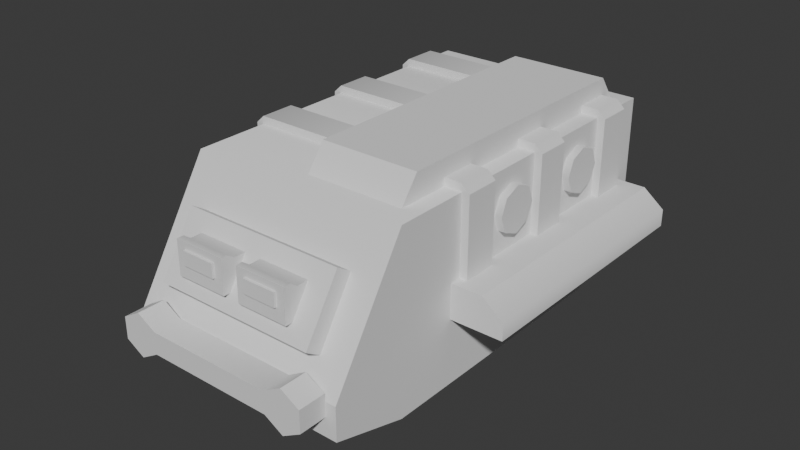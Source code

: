 # Source: Chassis_Special_A.blend  (saved by Blender 4.0.36; exported with 4.5.12 LTS)
import bpy
from mathutils import Matrix  # noqa: F401  (used for matrix-valued properties, if any)

bpy.ops.wm.read_factory_settings(use_empty=True)
scene = bpy.context.scene
scene.name = 'Scene'

# ---- collections
col_collection = bpy.data.collections.new('Collection'); scene.collection.children.link(col_collection)

# ---- world
world_world = bpy.data.worlds.new('World'); scene.world = world_world
world_world.use_nodes = True; world_world.node_tree.nodes.clear()
_N = world_world.node_tree.nodes; _L = world_world.node_tree.links
n0 = _N.new('ShaderNodeOutputWorld'); n0.name = 'World Output'; n0.location = (300, 300)
n1 = _N.new('ShaderNodeBackground'); n1.name = 'Background'; n1.location = (10, 300)
n1.inputs[0].default_value = (0.05088, 0.05088, 0.05088, 1.0)
_L.new(n1.outputs[0], n0.inputs[0])
n0.is_active_output = True
world_world.color = (0.05088, 0.05088, 0.05088)
world_world.use_sun_shadow = False
world_world.sun_shadow_jitter_overblur = 0.0

# ---- meshes
me_mesh_006 = bpy.data.meshes.new('Mesh.006')
me_mesh_006.from_pydata([(-202.0, -245.4, -4.184e-06), (-143.0, -245.4, -4.184e-06), (-202.0, 227.4, -4.184e-06), (-143.0, 227.4, -4.184e-06), (-202.0, -245.4, 108.7), (-143.0, -245.4, 108.7), (-202.0, 227.4, 108.7), (-143.0, 227.4, 108.7), (-143.0, -265.8, 9.818), (-143.0, -282.5, 33.2), (-143.0, -282.5, 75.52), (-143.0, -265.8, 98.9), (-202.0, -265.8, 98.9), (-202.0, -282.5, 75.52), (-202.0, -282.5, 33.2), (-202.0, -265.8, 9.818), (-143.0, 247.8, 9.818), (-143.0, 264.5, 33.2), (-143.0, 264.5, 75.52), (-143.0, 247.8, 98.9), (-202.0, 247.8, 9.818), (-202.0, 264.5, 33.2), (-202.0, 264.5, 75.52), (-202.0, 247.8, 98.9), (-187.1, 230.6, 97.61), (-187.1, 201.4, 97.61), (-187.1, 180.7, 76.98), (-187.1, 180.7, 47.79), (-187.1, 230.6, 27.16), (-187.1, 251.2, 47.79), (-187.1, 251.2, 76.97), (-219.6, 180.7, 47.79), (-219.6, 180.7, 76.98), (-219.6, 201.4, 97.61), (-219.6, 230.6, 97.61), (-219.6, 251.2, 47.79), (-219.6, 251.2, 76.97), (-187.1, 201.4, 27.16), (-219.6, 201.4, 27.16), (-219.6, 230.6, 27.16), (-187.1, -219.3, 97.61), (-187.1, -248.5, 97.61), (-187.1, -269.2, 76.98), (-187.1, -269.2, 47.79), (-187.1, -219.3, 27.16), (-187.1, -198.7, 47.79), (-187.1, -198.7, 76.97), (-219.6, -269.2, 47.79), (-219.6, -269.2, 76.98), (-219.6, -248.5, 97.61), (-219.6, -219.3, 97.61), (-219.6, -198.7, 47.79), (-219.6, -198.7, 76.97), (-187.1, -248.5, 27.16), (-219.6, -248.5, 27.16), (-219.6, -219.3, 27.16), (-217.7, 100.5, 55.07), (-217.7, 88.02, 67.53), (-217.7, 88.02, 85.15), (-217.7, 100.5, 97.61), (-217.7, 118.1, 97.61), (-217.7, 130.6, 85.15), (-217.7, 130.6, 67.53), (-217.7, 118.1, 55.07), (-185.2, 118.1, 97.61), (-185.2, 100.5, 97.61), (-185.2, 130.6, 67.53), (-185.2, 130.6, 85.15), (-185.2, 88.02, 85.15), (-185.2, 88.02, 67.53), (-185.2, 100.5, 55.07), (-185.2, 118.1, 55.07), (-217.7, 21.64, 55.07), (-217.7, 9.178, 67.53), (-217.7, 9.178, 85.15), (-217.7, 21.64, 97.61), (-217.7, 39.26, 97.61), (-217.7, 51.71, 85.15), (-217.7, 51.71, 67.53), (-217.7, 39.26, 55.07), (-185.2, 39.26, 97.61), (-185.2, 21.64, 97.61), (-185.2, 51.71, 67.53), (-185.2, 51.71, 85.15), (-185.2, 9.178, 85.15), (-185.2, 9.178, 67.53), (-185.2, 21.64, 55.07), (-185.2, 39.26, 55.07), (-217.7, -57.21, 55.07), (-217.7, -69.67, 67.53), (-217.7, -69.67, 85.15), (-217.7, -57.21, 97.61), (-217.7, -39.59, 97.61), (-217.7, -27.13, 85.15), (-217.7, -27.13, 67.53), (-217.7, -39.59, 55.07), (-185.2, -39.59, 97.61), (-185.2, -57.21, 97.61), (-185.2, -27.13, 67.53), (-185.2, -27.13, 85.15), (-185.2, -69.67, 85.15), (-185.2, -69.67, 67.53), (-185.2, -57.21, 55.07), (-185.2, -39.59, 55.07), (-217.7, -136.1, 55.07), (-217.7, -148.5, 67.53), (-217.7, -148.5, 85.15), (-217.7, -136.1, 97.61), (-217.7, -118.4, 97.61), (-217.7, -106.0, 85.15), (-217.7, -106.0, 67.53), (-217.7, -118.4, 55.07), (-185.2, -118.4, 97.61), (-185.2, -136.1, 97.61), (-185.2, -106.0, 67.53), (-185.2, -106.0, 85.15), (-185.2, -148.5, 85.15), (-185.2, -148.5, 67.53), (-185.2, -136.1, 55.07), (-185.2, -118.4, 55.07), (-210.0, -128.9, 116.4), (-143.0, -128.9, 116.4), (-210.0, 209.0, 116.4), (-143.0, 209.0, 116.4), (-182.5, -128.9, 160.2), (-143.0, -128.9, 160.2), (-182.5, 209.0, 160.2), (-143.0, 209.0, 160.2), (-143.0, -128.9, 138.3), (-210.0, -128.9, 138.3), (-143.0, 209.0, 138.3), (-210.0, 209.0, 138.3), (143.0, -245.4, 108.7), (143.0, -282.5, 75.52), (143.0, -265.8, 98.9), (143.0, 247.8, 98.9), (217.7, 100.5, 55.07), (217.7, 88.02, 67.53), (217.7, 88.02, 85.15), (217.7, 100.5, 97.61), (217.7, 118.1, 97.61), (217.7, 130.6, 85.15), (217.7, 130.6, 67.53), (217.7, 118.1, 55.07), (185.2, 118.1, 97.61), (185.2, 100.5, 97.61), (185.2, 130.6, 67.53), (185.2, 130.6, 85.15), (185.2, 88.02, 85.15), (185.2, 88.02, 67.53), (185.2, 100.5, 55.07), (185.2, 118.1, 55.07), (217.7, 21.64, 55.07), (217.7, 9.178, 85.15), (217.7, 21.64, 97.61), (217.7, 39.26, 97.61), (217.7, 51.71, 85.15), (217.7, 51.71, 67.53), (217.7, 39.26, 55.07), (185.2, 39.26, 97.61), (185.2, 21.64, 97.61), (185.2, 51.71, 67.53), (185.2, 51.71, 85.15), (185.2, 9.178, 85.15), (185.2, 9.178, 67.53), (185.2, 21.64, 55.07), (185.2, 39.26, 55.07), (217.7, -57.21, 97.61), (217.7, -39.59, 97.61), (217.7, -27.13, 85.15), (185.2, -39.59, 97.61), (185.2, -57.21, 97.61), (185.2, -27.13, 85.15), (185.2, -69.67, 85.15), (217.7, -118.4, 97.61), (185.2, -118.4, 97.61), (185.2, -136.1, 97.61), (210.0, -128.9, 116.4), (143.0, -128.9, 116.4), (210.0, 209.0, 116.4), (143.0, 209.0, 116.4), (182.5, -128.9, 160.2), (143.0, -128.9, 160.2), (182.5, 209.0, 160.2), (143.0, 209.0, 160.2), (143.0, -128.9, 138.3), (210.0, -128.9, 138.3), (143.0, 209.0, 138.3), (210.0, 209.0, 138.3), (-81.05, -342.3, 113.5), (81.04, -342.3, 113.5), (81.04, -307.4, 113.5), (-81.05, -307.4, 113.5), (81.04, -307.4, 85.65), (-81.05, -307.4, 85.65), (-81.05, -342.3, 85.65), (81.04, -342.3, 85.65), (105.2, -342.3, 127.5), (105.2, -342.3, 71.72), (129.3, -342.3, 85.65), (129.3, -342.3, 113.5), (105.2, -307.4, 71.72), (105.2, -307.4, 127.5), (129.3, -307.4, 113.5), (129.3, -307.4, 85.65), (-105.2, -342.3, 127.5), (-129.3, -342.3, 113.5), (-129.3, -342.3, 85.65), (-105.2, -342.3, 71.72), (-105.2, -307.4, 71.72), (-129.3, -307.4, 85.65), (-129.3, -307.4, 113.5), (-105.2, -307.4, 127.5), (-143.0, -307.4, 61.6), (143.0, -307.4, 61.6), (-143.0, 233.9, 61.6), (143.0, 233.9, 61.6), (-143.0, -307.4, 104.0), (143.0, -307.4, 104.0), (-143.0, 233.9, 259.8), (143.0, 233.9, 259.8), (-143.0, -208.9, 33.1), (-143.0, 135.3, 33.1), (143.0, 135.3, 33.1), (143.0, -208.9, 33.1), (143.0, -208.9, 259.8), (143.0, 135.3, 259.8), (-143.0, 135.3, 259.8), (-143.0, -208.9, 259.8), (85.69, 249.3, 75.36), (85.69, 249.3, 196.8), (85.69, 233.9, 196.8), (85.69, 233.9, 75.36), (37.48, 249.3, 245.0), (37.48, 233.9, 245.0), (-37.48, 249.3, 245.0), (-37.48, 233.9, 245.0), (-85.69, 249.3, 196.8), (-85.69, 233.9, 196.8), (-85.69, 249.3, 75.36), (-85.69, 233.9, 75.36), (78.13, 260.5, 75.36), (78.13, 260.5, 193.6), (78.13, 249.3, 193.6), (78.13, 249.3, 75.36), (34.18, 260.5, 237.6), (34.18, 249.3, 237.6), (-34.18, 260.5, 237.6), (-34.18, 249.3, 237.6), (-78.13, 260.5, 193.6), (-78.13, 249.3, 193.6), (-78.13, 260.5, 75.36), (-78.13, 249.3, 75.36), (-120.9, 233.7, 61.6), (120.9, 233.7, 61.6), (-120.9, 260.5, 61.6), (120.9, 260.5, 61.6), (-120.9, 233.7, 75.36), (120.9, 233.7, 75.36), (-120.9, 260.5, 75.36), (120.9, 260.5, 75.36), (-105.2, -259.3, 221.8), (105.2, -259.3, 221.8), (105.2, -235.6, 206.6), (-105.2, -235.6, 206.6), (105.2, -306.2, 148.4), (-105.2, -306.2, 148.4), (-105.2, -282.5, 133.3), (105.2, -282.5, 133.3), (-77.07, -304.2, 166.0), (-10.93, -304.2, 166.0), (-77.07, -254.7, 166.0), (-10.93, -254.7, 166.0), (-77.07, -304.2, 209.8), (-10.93, -304.2, 209.8), (-77.07, -254.7, 203.2), (-10.93, -254.7, 203.2), (-77.07, -295.3, 166.0), (-77.07, -286.3, 166.0), (-10.93, -286.3, 166.0), (-10.93, -295.3, 166.0), (-10.93, -295.3, 209.8), (-10.93, -286.3, 203.2), (-77.07, -286.3, 203.2), (-77.07, -295.3, 209.8), (-64.96, -307.2, 201.1), (-22.14, -307.2, 201.1), (-22.14, -302.6, 201.1), (-64.96, -302.6, 201.1), (-22.14, -307.2, 183.2), (-64.96, -307.2, 183.2), (-64.96, -302.6, 183.2), (-22.14, -302.6, 183.2), (10.93, -304.2, 166.0), (77.07, -304.2, 166.0), (10.93, -254.7, 166.0), (77.07, -254.7, 166.0), (10.93, -304.2, 209.8), (77.07, -304.2, 209.8), (10.93, -254.7, 203.2), (77.07, -254.7, 203.2), (10.93, -295.3, 166.0), (10.93, -286.3, 166.0), (77.07, -286.3, 166.0), (77.07, -295.3, 166.0), (77.07, -295.3, 209.8), (77.07, -286.3, 203.2), (10.93, -286.3, 203.2), (10.93, -295.3, 209.8), (23.04, -307.2, 201.1), (65.86, -307.2, 201.1), (65.86, -302.6, 201.1), (23.04, -302.6, 201.1), (65.86, -307.2, 183.2), (23.04, -307.2, 183.2), (23.04, -302.6, 183.2), (65.86, -302.6, 183.2), (152.8, 62.1, 160.2), (152.8, 62.1, 259.8), (152.8, 17.39, 259.8), (152.8, 17.39, 160.2), (142.1, 62.1, 269.8), (142.1, 17.39, 269.8), (-142.1, 62.1, 269.8), (-142.1, 17.39, 269.8), (-152.8, 62.1, 259.8), (-152.8, 17.39, 259.8), (-152.8, 62.1, 160.2), (-152.8, 17.39, 160.2), (152.8, 193.9, 160.2), (152.8, 193.9, 259.8), (152.8, 149.2, 259.8), (152.8, 149.2, 160.2), (142.1, 193.9, 269.8), (142.1, 149.2, 269.8), (-142.1, 193.9, 269.8), (-142.1, 149.2, 269.8), (-152.8, 193.9, 259.8), (-152.8, 149.2, 259.8), (-152.8, 193.9, 160.2), (-152.8, 149.2, 160.2), (-5.788, -158.8, 291.4), (120.7, -158.8, 291.4), (-5.788, -182.2, 259.8), (120.7, -182.2, 259.8), (-5.788, 193.9, 291.4), (120.7, 193.9, 291.4), (-5.788, 217.3, 259.8), (120.7, 217.3, 259.8), (152.8, -69.73, 160.2), (152.8, -69.73, 259.8), (152.8, -114.4, 259.8), (152.8, -114.4, 160.2), (142.1, -69.73, 269.8), (142.1, -114.4, 269.8), (-142.1, -69.73, 269.8), (-142.1, -114.4, 269.8), (-152.8, -69.73, 259.8), (-152.8, -114.4, 259.8), (-152.8, -69.73, 160.2), (-152.8, -114.4, 160.2), (-152.7, -26.17, 239.2), (-152.7, -5.516, 230.7), (-152.7, 3.039, 210.0), (-152.7, -5.516, 189.4), (-152.7, -26.17, 180.8), (-152.7, -46.82, 189.4), (-152.7, -55.38, 210.0), (-152.7, -46.82, 230.7), (-143.0, -26.17, 239.2), (-143.0, -5.516, 230.7), (-143.0, -55.38, 210.0), (-143.0, -46.82, 230.7), (-143.0, 3.039, 210.0), (-143.0, -5.516, 189.4), (-143.0, -26.17, 180.8), (-143.0, -46.82, 189.4), (-152.7, 105.7, 239.2), (-152.7, 126.3, 230.7), (-152.7, 134.9, 210.0), (-152.7, 126.3, 189.4), (-152.7, 105.7, 180.8), (-152.7, 85.01, 189.4), (-152.7, 76.45, 210.0), (-152.7, 85.01, 230.7), (-143.0, 105.7, 239.2), (-143.0, 126.3, 230.7), (-143.0, 76.45, 210.0), (-143.0, 85.01, 230.7), (-143.0, 134.9, 210.0), (-143.0, 126.3, 189.4), (-143.0, 105.7, 180.8), (-143.0, 85.01, 189.4), (152.7, -26.17, 239.2), (152.7, -5.516, 230.7), (152.7, 3.039, 210.0), (152.7, -5.516, 189.4), (152.7, -26.17, 180.8), (152.7, -46.82, 189.4), (152.7, -55.38, 210.0), (152.7, -46.82, 230.7), (143.0, -26.17, 239.2), (143.0, -5.516, 230.7), (143.0, -55.38, 210.0), (143.0, -46.82, 230.7), (143.0, 3.039, 210.0), (143.0, -5.516, 189.4), (143.0, -26.17, 180.8), (143.0, -46.82, 189.4), (152.7, 105.7, 239.2), (152.7, 126.3, 230.7), (152.7, 134.9, 210.0), (152.7, 126.3, 189.4), (152.7, 105.7, 180.8), (152.7, 85.01, 189.4), (152.7, 76.45, 210.0), (152.7, 85.01, 230.7), (143.0, 105.7, 239.2), (143.0, 126.3, 230.7), (143.0, 76.45, 210.0), (143.0, 85.01, 230.7), (143.0, 134.9, 210.0), (143.0, 126.3, 189.4), (143.0, 105.7, 180.8), (143.0, 85.01, 189.4)], [], [(120, 122, 123), (123, 121, 120), (124, 125, 127), (127, 126, 124), (121, 128, 129), (129, 120, 121), (122, 131, 130), (130, 123, 122), (120, 129, 131), (131, 122, 120), (125, 124, 129), (129, 128, 125), (126, 127, 130), (130, 131, 126), (124, 126, 131), (131, 129, 124), (177, 178, 180), (180, 179, 177), (181, 183, 184), (184, 182, 181), (178, 177, 186), (186, 185, 178), (179, 180, 187), (187, 188, 179), (177, 179, 188), (188, 186, 177), (182, 185, 186), (186, 181, 182), (183, 188, 187), (187, 184, 183), (181, 186, 188), (188, 183, 181), (190, 191, 192), (192, 189, 190), (191, 193, 194), (194, 192, 191), (196, 190, 189), (189, 195, 196), (193, 196, 195), (195, 194, 193), (190, 196, 198), (198, 199, 200), (190, 198, 200), (197, 190, 200), (193, 191, 202), (202, 203, 204), (193, 202, 204), (201, 193, 204), (204, 203, 200), (200, 199, 204), (203, 202, 197), (197, 200, 203), (202, 191, 190), (190, 197, 202), (193, 201, 198), (198, 196, 193), (201, 204, 199), (199, 198, 201), (206, 207, 208), (208, 195, 189), (206, 208, 189), (205, 206, 189), (210, 211, 212), (212, 192, 194), (210, 212, 194), (209, 210, 194), (192, 212, 205), (205, 189, 192), (212, 211, 206), (206, 205, 212), (211, 210, 207), (207, 206, 211), (210, 209, 208), (208, 207, 210), (209, 194, 195), (195, 208, 209), (222, 223, 224), (224, 221, 222), (226, 227, 228), (228, 225, 226), (213, 214, 218), (218, 217, 213), (224, 223, 226), (226, 225, 224), (215, 219, 220), (220, 216, 215), (222, 221, 228), (228, 227, 222), (215, 216, 223), (223, 222, 215), (214, 213, 221), (221, 224, 214), (220, 219, 227), (227, 226, 220), (217, 218, 225), (225, 228, 217), (216, 220, 226), (226, 223, 216), (218, 214, 224), (224, 225, 218), (213, 217, 228), (228, 221, 213), (219, 215, 222), (222, 227, 219), (229, 230, 231), (231, 232, 229), (230, 233, 234), (234, 231, 230), (233, 235, 236), (236, 234, 233), (235, 237, 238), (238, 236, 235), (237, 239, 240), (240, 238, 237), (237, 235, 233), (233, 230, 229), (237, 233, 229), (239, 237, 229), (241, 242, 243), (243, 244, 241), (242, 245, 246), (246, 243, 242), (245, 247, 248), (248, 246, 245), (247, 249, 250), (250, 248, 247), (249, 251, 252), (252, 250, 249), (249, 247, 245), (245, 242, 241), (249, 245, 241), (251, 249, 241), (253, 255, 256), (256, 254, 253), (257, 258, 260), (260, 259, 257), (254, 256, 260), (260, 258, 254), (256, 255, 259), (259, 260, 256), (255, 253, 257), (257, 259, 255), (266, 265, 262), (262, 261, 266), (267, 266, 261), (261, 264, 267), (262, 263, 264), (264, 261, 262), (266, 267, 268), (268, 265, 266), (265, 268, 263), (263, 262, 265), (278, 279, 280), (280, 277, 278), (282, 283, 284), (284, 281, 282), (269, 270, 274), (274, 273, 269), (279, 282, 281), (281, 280, 279), (271, 275, 276), (276, 272, 271), (277, 284, 283), (283, 278, 277), (271, 272, 279), (279, 278, 271), (270, 269, 277), (277, 280, 270), (276, 275, 283), (283, 282, 276), (273, 274, 281), (281, 284, 273), (272, 276, 282), (282, 279, 272), (274, 270, 280), (280, 281, 274), (269, 273, 284), (284, 277, 269), (275, 271, 278), (278, 283, 275), (290, 289, 286), (286, 285, 290), (291, 290, 285), (285, 288, 291), (286, 287, 288), (288, 285, 286), (290, 291, 292), (292, 289, 290), (289, 292, 287), (287, 286, 289), (302, 303, 304), (304, 301, 302), (306, 307, 308), (308, 305, 306), (293, 294, 298), (298, 297, 293), (303, 306, 305), (305, 304, 303), (295, 299, 300), (300, 296, 295), (301, 308, 307), (307, 302, 301), (295, 296, 303), (303, 302, 295), (294, 293, 301), (301, 304, 294), (300, 299, 307), (307, 306, 300), (297, 298, 305), (305, 308, 297), (296, 300, 306), (306, 303, 296), (298, 294, 304), (304, 305, 298), (293, 297, 308), (308, 301, 293), (299, 295, 302), (302, 307, 299), (314, 313, 310), (310, 309, 314), (315, 314, 309), (309, 312, 315), (310, 311, 312), (312, 309, 310), (314, 315, 316), (316, 313, 314), (313, 316, 311), (311, 310, 313), (317, 318, 319), (319, 320, 317), (318, 321, 322), (322, 319, 318), (321, 323, 324), (324, 322, 321), (323, 325, 326), (326, 324, 323), (325, 327, 328), (328, 326, 325), (319, 322, 324), (324, 326, 328), (319, 324, 328), (320, 319, 328), (325, 323, 321), (321, 318, 317), (325, 321, 317), (327, 325, 317), (329, 330, 331), (331, 332, 329), (330, 333, 334), (334, 331, 330), (333, 335, 336), (336, 334, 333), (335, 337, 338), (338, 336, 335), (337, 339, 340), (340, 338, 337), (331, 334, 336), (336, 338, 340), (331, 336, 340), (332, 331, 340), (337, 335, 333), (333, 330, 329), (337, 333, 329), (339, 337, 329), (341, 343, 344), (344, 342, 341), (345, 346, 348), (348, 347, 345), (341, 342, 346), (346, 345, 341), (342, 344, 348), (348, 346, 342), (343, 341, 345), (345, 347, 343), (349, 350, 351), (351, 352, 349), (350, 353, 354), (354, 351, 350), (353, 355, 356), (356, 354, 353), (355, 357, 358), (358, 356, 355), (357, 359, 360), (360, 358, 357), (351, 354, 356), (356, 358, 360), (351, 356, 360), (352, 351, 360), (357, 355, 353), (353, 350, 349), (357, 353, 349), (359, 357, 349), (362, 363, 364), (364, 365, 366), (366, 367, 368), (364, 366, 368), (362, 364, 368), (361, 362, 368), (369, 370, 362), (362, 361, 369), (371, 372, 368), (368, 367, 371), (372, 369, 361), (361, 368, 372), (370, 373, 363), (363, 362, 370), (373, 374, 364), (364, 363, 373), (374, 375, 365), (365, 364, 374), (375, 376, 366), (366, 365, 375), (376, 371, 367), (367, 366, 376), (378, 379, 380), (380, 381, 382), (382, 383, 384), (380, 382, 384), (378, 380, 384), (377, 378, 384), (385, 386, 378), (378, 377, 385), (387, 388, 384), (384, 383, 387), (388, 385, 377), (377, 384, 388), (386, 389, 379), (379, 378, 386), (389, 390, 380), (380, 379, 389), (390, 391, 381), (381, 380, 390), (391, 392, 382), (382, 381, 391), (392, 387, 383), (383, 382, 392), (400, 399, 398), (398, 397, 396), (400, 398, 396), (396, 395, 394), (400, 396, 394), (393, 400, 394), (401, 393, 394), (394, 402, 401), (403, 399, 400), (400, 404, 403), (404, 400, 393), (393, 401, 404), (402, 394, 395), (395, 405, 402), (405, 395, 396), (396, 406, 405), (406, 396, 397), (397, 407, 406), (407, 397, 398), (398, 408, 407), (408, 398, 399), (399, 403, 408), (416, 415, 414), (414, 413, 412), (416, 414, 412), (412, 411, 410), (416, 412, 410), (409, 416, 410), (417, 409, 410), (410, 418, 417), (419, 415, 416), (416, 420, 419), (420, 416, 409), (409, 417, 420), (418, 410, 411), (411, 421, 418), (421, 411, 412), (412, 422, 421), (422, 412, 413), (413, 423, 422), (423, 413, 414), (414, 424, 423), (424, 414, 415), (415, 419, 424)])
me_mesh_006.polygons.foreach_set('use_smooth', [True] * 380)
_k = set([(120, 121), (120, 122), (120, 129), (122, 123), (122, 131), (124, 125), (124, 126), (124, 127), (124, 129), (125, 129), (126, 127), (126, 131), (177, 178), (177, 179), (177, 180), (177, 186), (178, 186), (179, 180), (179, 188), (181, 182), (181, 183), (181, 186), (183, 184), (183, 188), (189, 190), (189, 205), (190, 197), (191, 192), (191, 202), (192, 212), (193, 194), (193, 201), (194, 209), (195, 196), (195, 208), (196, 198), (197, 200), (197, 202), (198, 199), (198, 201), (199, 200), (199, 204), (200, 203), (201, 204), (202, 203), (203, 204), (205, 206), (205, 212), (206, 207), (206, 211), (207, 208), (207, 210), (208, 209), (209, 210), (210, 211), (211, 212), (213, 214), (213, 217), (213, 221), (214, 218), (214, 224), (215, 216), (215, 219), (215, 222), (216, 220), (216, 223), (217, 218), (217, 228), (218, 225), (219, 220), (219, 227), (220, 226), (221, 222), (223, 224), (225, 226), (227, 228), (229, 230), (229, 231), (230, 231), (230, 233), (233, 234), (233, 235), (235, 237), (237, 239), (241, 242), (241, 243), (242, 243), (242, 245), (245, 246), (245, 247), (247, 249), (249, 251), (253, 255), (253, 256), (254, 256), (254, 260), (255, 256), (255, 257), (255, 259), (256, 260), (257, 259), (258, 260), (259, 260), (261, 262), (261, 264), (261, 266), (261, 267), (262, 263), (262, 264), (262, 265), (263, 265), (265, 266), (265, 268), (266, 267), (266, 268), (269, 270), (269, 273), (269, 277), (270, 274), (270, 280), (271, 272), (271, 275), (271, 278), (272, 276), (272, 279), (273, 274), (273, 284), (274, 281), (275, 276), (275, 283), (276, 282), (277, 278), (279, 280), (281, 282), (283, 284), (285, 286), (285, 288), (285, 290), (285, 291), (286, 287), (286, 288), (286, 289), (287, 289), (289, 290), (289, 292), (290, 291), (290, 292), (293, 294), (293, 297), (293, 301), (294, 298), (294, 304), (295, 296), (295, 299), (295, 302), (296, 300), (296, 303), (297, 298), (297, 308), (298, 305), (299, 300), (299, 307), (300, 306), (301, 302), (303, 304), (305, 306), (307, 308), (309, 310), (309, 312), (309, 314), (309, 315), (310, 311), (310, 312), (310, 313), (311, 313), (313, 314), (313, 316), (314, 315), (314, 316), (317, 318), (317, 319), (318, 319), (318, 321), (319, 320), (319, 322), (321, 323), (322, 324), (323, 325), (324, 326), (325, 326), (325, 327), (325, 328), (326, 328), (329, 330), (329, 331), (330, 331), (330, 333), (331, 332), (331, 334), (333, 335), (334, 336), (335, 337), (336, 338), (337, 338), (337, 339), (337, 340), (338, 340), (341, 342), (341, 343), (341, 344), (341, 345), (342, 344), (342, 346), (342, 348), (343, 345), (345, 346), (345, 347), (346, 348), (349, 350), (349, 351), (350, 351), (350, 353), (351, 352), (351, 354), (353, 355), (354, 356), (355, 357), (356, 358), (357, 358), (357, 359), (357, 360), (358, 360), (361, 362), (361, 368), (362, 363), (362, 370), (363, 364), (363, 373), (364, 365), (365, 366), (366, 367), (366, 376), (367, 368), (368, 372), (377, 378), (377, 384), (378, 379), (378, 386), (379, 380), (379, 389), (380, 381), (381, 382), (382, 383), (382, 392), (383, 384), (384, 388), (393, 394), (393, 400), (393, 404), (394, 395), (394, 402), (395, 396), (395, 402), (395, 405), (396, 397), (396, 405), (397, 398), (398, 399), (398, 408), (399, 400), (399, 408), (400, 404), (409, 410), (409, 416), (409, 420), (410, 411), (410, 418), (411, 412), (411, 418), (411, 421), (412, 413), (412, 421), (413, 414), (414, 415), (414, 424), (415, 416), (415, 424), (416, 420)])
me_mesh_006.attributes.new('sharp_edge', 'BOOLEAN', 'EDGE').data.foreach_set('value', [ (min(e.vertices), max(e.vertices)) in _k for e in me_mesh_006.edges])
_uv = me_mesh_006.uv_layers.new(name='UVChannel_1')
_uv.uv.foreach_set('vector', [0.2113, 0.6102, 0.01197, 0.6103, 0.01197, 0.5974, 0.01197, 0.5974, 0.2113, 0.5974, 0.2113, 0.6102, 0.01197, 0.6103, 0.01197, 0.5974, 0.2113, 0.5974, 0.2113, 0.5974, 0.2113, 0.6103, 0.01197, 0.6103, 0.2035, 0.6125, 0.2035, 0.6249, 0.1908, 0.6249, 0.1908, 0.6249, 0.1908, 0.6125, 0.2035, 0.6125, 0.2035, 0.6125, 0.2035, 0.6249, 0.1908, 0.6249, 0.1908, 0.6249, 0.1908, 0.6125, 0.2035, 0.6125, 0.01197, 0.6102, 0.01197, 0.5974, 0.2113, 0.5974, 0.2113, 0.5974, 0.2113, 0.6102, 0.01197, 0.6102, 0.2035, 0.6377, 0.1908, 0.6377, 0.1908, 0.6249, 0.1908, 0.6249, 0.2035, 0.6249, 0.2035, 0.6377, 0.2035, 0.6377, 0.1908, 0.6377, 0.1908, 0.6249, 0.1908, 0.6249, 0.2035, 0.6249, 0.2035, 0.6377, 0.01197, 0.5974, 0.2113, 0.5974, 0.2113, 0.6103, 0.2113, 0.6103, 0.01197, 0.6103, 0.01197, 0.5974, 0.2113, 0.6102, 0.2113, 0.5974, 0.01197, 0.5974, 0.01197, 0.5974, 0.01197, 0.6103, 0.2113, 0.6102, 0.01197, 0.6103, 0.2113, 0.6103, 0.2113, 0.5974, 0.2113, 0.5974, 0.01197, 0.5974, 0.01197, 0.6103, 0.2035, 0.6125, 0.1908, 0.6125, 0.1908, 0.6249, 0.1908, 0.6249, 0.2035, 0.6249, 0.2035, 0.6125, 0.2035, 0.6125, 0.1908, 0.6125, 0.1908, 0.6249, 0.1908, 0.6249, 0.2035, 0.6249, 0.2035, 0.6125, 0.01197, 0.6102, 0.2113, 0.6102, 0.2113, 0.5974, 0.2113, 0.5974, 0.01197, 0.5974, 0.01197, 0.6102, 0.2035, 0.6377, 0.2035, 0.6249, 0.1908, 0.6249, 0.1908, 0.6249, 0.1908, 0.6377, 0.2035, 0.6377, 0.2035, 0.6377, 0.2035, 0.6249, 0.1908, 0.6249, 0.1908, 0.6249, 0.1908, 0.6377, 0.2035, 0.6377, 0.01197, 0.5974, 0.01197, 0.6103, 0.2113, 0.6103, 0.2113, 0.6103, 0.2113, 0.5974, 0.01197, 0.5974, 0.2521, 0.3874, 0.2521, 0.3916, 0.2355, 0.3916, 0.2355, 0.3916, 0.2355, 0.3874, 0.2521, 0.3874, 0.2521, 0.3874, 0.2521, 0.3916, 0.2355, 0.3916, 0.2355, 0.3916, 0.2355, 0.3874, 0.2521, 0.3874, 0.2521, 0.3874, 0.2521, 0.3916, 0.2355, 0.3916, 0.2355, 0.3916, 0.2355, 0.3874, 0.2521, 0.3874, 0.2521, 0.3874, 0.2521, 0.3916, 0.2355, 0.3916, 0.2355, 0.3916, 0.2355, 0.3874, 0.2521, 0.3874, 0.2661, 0.3641, 0.2661, 0.3674, 0.2632, 0.369, 0.2632, 0.369, 0.2603, 0.3674, 0.2603, 0.3641, 0.2661, 0.3641, 0.2632, 0.369, 0.2603, 0.3641, 0.2632, 0.3624, 0.2661, 0.3641, 0.2603, 0.3641, 0.2661, 0.3641, 0.2661, 0.3674, 0.2632, 0.369, 0.2632, 0.369, 0.2603, 0.3674, 0.2603, 0.3641, 0.2661, 0.3641, 0.2632, 0.369, 0.2603, 0.3641, 0.2632, 0.3624, 0.2661, 0.3641, 0.2603, 0.3641, 0.2786, 0.3753, 0.2786, 0.3794, 0.2745, 0.3794, 0.2745, 0.3794, 0.2745, 0.3753, 0.2786, 0.3753, 0.2786, 0.3753, 0.2786, 0.3794, 0.2745, 0.3794, 0.2745, 0.3794, 0.2745, 0.3753, 0.2786, 0.3753, 0.2786, 0.3753, 0.2786, 0.3794, 0.2745, 0.3794, 0.2745, 0.3794, 0.2745, 0.3753, 0.2786, 0.3753, 0.2786, 0.3753, 0.2786, 0.3794, 0.2745, 0.3794, 0.2745, 0.3794, 0.2745, 0.3753, 0.2786, 0.3753, 0.2786, 0.3753, 0.2786, 0.3794, 0.2745, 0.3794, 0.2745, 0.3794, 0.2745, 0.3753, 0.2786, 0.3753, 0.2661, 0.3641, 0.2661, 0.3674, 0.2632, 0.369, 0.2632, 0.369, 0.2603, 0.3674, 0.2603, 0.3641, 0.2661, 0.3641, 0.2632, 0.369, 0.2603, 0.3641, 0.2632, 0.3624, 0.2661, 0.3641, 0.2603, 0.3641, 0.2661, 0.3641, 0.2661, 0.3674, 0.2632, 0.369, 0.2632, 0.369, 0.2603, 0.3674, 0.2603, 0.3641, 0.2661, 0.3641, 0.2632, 0.369, 0.2603, 0.3641, 0.2632, 0.3624, 0.2661, 0.3641, 0.2603, 0.3641, 0.2786, 0.3753, 0.2786, 0.3794, 0.2745, 0.3794, 0.2745, 0.3794, 0.2745, 0.3753, 0.2786, 0.3753, 0.2786, 0.3753, 0.2786, 0.3794, 0.2745, 0.3794, 0.2745, 0.3794, 0.2745, 0.3753, 0.2786, 0.3753, 0.2786, 0.3753, 0.2786, 0.3794, 0.2745, 0.3794, 0.2745, 0.3794, 0.2745, 0.3753, 0.2786, 0.3753, 0.2786, 0.3753, 0.2786, 0.3794, 0.2745, 0.3794, 0.2745, 0.3794, 0.2745, 0.3753, 0.2786, 0.3753, 0.2786, 0.3753, 0.2786, 0.3794, 0.2745, 0.3794, 0.2745, 0.3794, 0.2745, 0.3753, 0.2786, 0.3753, 0.8581, 0.5921, 0.8581, 0.5256, 0.9246, 0.5256, 0.9246, 0.5256, 0.9246, 0.5921, 0.8581, 0.5921, 0.9101, 0.5256, 0.9101, 0.5921, 0.8581, 0.5921, 0.8581, 0.5921, 0.8581, 0.5256, 0.9101, 0.5256, 0.7039, 0.7303, 0.654, 0.7303, 0.654, 0.7175, 0.654, 0.7175, 0.7039, 0.7175, 0.7039, 0.7303, 0.5452, 0.7152, 0.6695, 0.7152, 0.6695, 0.6486, 0.6695, 0.6486, 0.5452, 0.6486, 0.5452, 0.7152, 0.8683, 0.993, 0.8683, 0.9597, 0.9348, 0.9597, 0.9348, 0.9597, 0.9348, 0.993, 0.8683, 0.993, 0.6695, 0.7152, 0.5452, 0.7152, 0.5452, 0.6486, 0.5452, 0.6486, 0.6695, 0.6486, 0.6695, 0.7152, 0.9348, 0.993, 0.8683, 0.993, 0.8683, 0.9597, 0.8683, 0.9597, 0.9348, 0.9597, 0.9348, 0.993, 0.8683, 0.9597, 0.9348, 0.9597, 0.9348, 0.993, 0.9348, 0.993, 0.8683, 0.993, 0.8683, 0.9597, 0.9246, 0.5256, 0.9246, 0.5921, 0.9101, 0.5921, 0.9101, 0.5921, 0.9101, 0.5256, 0.9246, 0.5256, 0.9348, 0.993, 0.8683, 0.993, 0.8683, 0.9597, 0.8683, 0.9597, 0.9348, 0.9597, 0.9348, 0.993, 0.7112, 0.7152, 0.7112, 0.6486, 0.6695, 0.6486, 0.6695, 0.6486, 0.6695, 0.7152, 0.7112, 0.7152, 0.5035, 0.6486, 0.5035, 0.7152, 0.5452, 0.7152, 0.5452, 0.7152, 0.5452, 0.6486, 0.5035, 0.6486, 0.5035, 0.7152, 0.5035, 0.6486, 0.5452, 0.6486, 0.5452, 0.6486, 0.5452, 0.7152, 0.5035, 0.7152, 0.7112, 0.6486, 0.7112, 0.7152, 0.6695, 0.7152, 0.6695, 0.7152, 0.6695, 0.6486, 0.7112, 0.6486, 0.7112, 0.1695, 0.7112, 0.2357, 0.5036, 0.2357, 0.5036, 0.2357, 0.5036, 0.1695, 0.7112, 0.1695, 0.7112, 0.1695, 0.7112, 0.2357, 0.5036, 0.2357, 0.5036, 0.2357, 0.5036, 0.1695, 0.7112, 0.1695, 0.7112, 0.1695, 0.7112, 0.2357, 0.5036, 0.2357, 0.5036, 0.2357, 0.5036, 0.1695, 0.7112, 0.1695, 0.7112, 0.1695, 0.7112, 0.2357, 0.5036, 0.2357, 0.5036, 0.2357, 0.5036, 0.1695, 0.7112, 0.1695, 0.7112, 0.1695, 0.7112, 0.2357, 0.5036, 0.2357, 0.5036, 0.2357, 0.5036, 0.1695, 0.7112, 0.1695, 0.7523, 0.3547, 0.7146, 0.3925, 0.6611, 0.392, 0.6611, 0.392, 0.6233, 0.3547, 0.6233, 0.3012, 0.7523, 0.3547, 0.6611, 0.392, 0.6233, 0.3012, 0.7523, 0.3012, 0.7523, 0.3547, 0.6233, 0.3012, 0.2189, 0.6488, 0.2189, 0.715, 0.01132, 0.715, 0.01132, 0.715, 0.01132, 0.6488, 0.2189, 0.6488, 0.2189, 0.6488, 0.2189, 0.715, 0.01132, 0.715, 0.01132, 0.715, 0.01132, 0.6488, 0.2189, 0.6488, 0.2189, 0.6488, 0.2189, 0.715, 0.01132, 0.715, 0.01132, 0.715, 0.01132, 0.6488, 0.2189, 0.6488, 0.2189, 0.6488, 0.2189, 0.715, 0.01132, 0.715, 0.01132, 0.715, 0.01132, 0.6488, 0.2189, 0.6488, 0.2189, 0.6488, 0.2189, 0.715, 0.01132, 0.715, 0.01132, 0.715, 0.01132, 0.6488, 0.2189, 0.6488, 0.26, 0.834, 0.2223, 0.8718, 0.1688, 0.8713, 0.1688, 0.8713, 0.131, 0.834, 0.131, 0.7805, 0.26, 0.834, 0.1688, 0.8713, 0.131, 0.7805, 0.26, 0.7805, 0.26, 0.834, 0.131, 0.7805, 0.2191, 0.1696, 0.2191, 0.2358, 0.01152, 0.2358, 0.01152, 0.2358, 0.01152, 0.1696, 0.2191, 0.1696, 0.01152, 0.1696, 0.2191, 0.1696, 0.2191, 0.2358, 0.2191, 0.2358, 0.01152, 0.2358, 0.01152, 0.1696, 0.3659, 0.1132, 0.3659, 0.04648, 0.4325, 0.04648, 0.4325, 0.04648, 0.4325, 0.1132, 0.3659, 0.1132, 0.01152, 0.1696, 0.2191, 0.1696, 0.2191, 0.2358, 0.2191, 0.2358, 0.01152, 0.2358, 0.01152, 0.1696, 0.3659, 0.1132, 0.3659, 0.04648, 0.4325, 0.04648, 0.4325, 0.04648, 0.4325, 0.1132, 0.3659, 0.1132, 0.7677, 0.2521, 0.7552, 0.2521, 0.7552, 0.2397, 0.7552, 0.2397, 0.7677, 0.2397, 0.7677, 0.2521, 0.7604, 0.3758, 0.7604, 0.38, 0.7521, 0.38, 0.7521, 0.38, 0.7521, 0.3758, 0.7604, 0.3758, 0.7604, 0.3758, 0.7604, 0.38, 0.7521, 0.38, 0.7521, 0.38, 0.7521, 0.3758, 0.7604, 0.3758, 0.7604, 0.3758, 0.7604, 0.38, 0.7521, 0.38, 0.7521, 0.38, 0.7521, 0.3758, 0.7604, 0.3758, 0.7604, 0.3758, 0.7604, 0.38, 0.7521, 0.38, 0.7521, 0.38, 0.7521, 0.3758, 0.7604, 0.3758, 0.4508, 0.05838, 0.4508, 0.09148, 0.4437, 0.09148, 0.4437, 0.09148, 0.4437, 0.05838, 0.4508, 0.05838, 0.4614, 0.09148, 0.4614, 0.05838, 0.4702, 0.05838, 0.4702, 0.05838, 0.4702, 0.09148, 0.4614, 0.09148, 0.4702, 0.05838, 0.4702, 0.09148, 0.4367, 0.09148, 0.4367, 0.09148, 0.4367, 0.05838, 0.4702, 0.05838, 0.4577, 0.09149, 0.4577, 0.05838, 0.4639, 0.05838, 0.4639, 0.05838, 0.4639, 0.09148, 0.4577, 0.09149, 0.4702, 0.09148, 0.4367, 0.09148, 0.4367, 0.05838, 0.4367, 0.05838, 0.4702, 0.05838, 0.4702, 0.09148, 0.4419, 0.09149, 0.4419, 0.05838, 0.4482, 0.05838, 0.4482, 0.05838, 0.4482, 0.09149, 0.4419, 0.09149, 0.4702, 0.05838, 0.4702, 0.09148, 0.4508, 0.09148, 0.4508, 0.09148, 0.4508, 0.05838, 0.4702, 0.05838, 0.4367, 0.09148, 0.4367, 0.05838, 0.4437, 0.05838, 0.4437, 0.05838, 0.4437, 0.09148, 0.4367, 0.09148, 0.4367, 0.09148, 0.4367, 0.05838, 0.4614, 0.05838, 0.4614, 0.05838, 0.4614, 0.09148, 0.4367, 0.09148, 0.2523, 0.3915, 0.2356, 0.3915, 0.2356, 0.3874, 0.2356, 0.3874, 0.2523, 0.3874, 0.2523, 0.3915, 0.4367, 0.09149, 0.4367, 0.05838, 0.4577, 0.05838, 0.4577, 0.05838, 0.4577, 0.09149, 0.4367, 0.09149, 0.4702, 0.05838, 0.4702, 0.09148, 0.4639, 0.09148, 0.4639, 0.09148, 0.4639, 0.05838, 0.4702, 0.05838, 0.4367, 0.09148, 0.4367, 0.05838, 0.4419, 0.05838, 0.4419, 0.05838, 0.4419, 0.09149, 0.4367, 0.09148, 0.4702, 0.05838, 0.4702, 0.09149, 0.4482, 0.09149, 0.4482, 0.09149, 0.4482, 0.05838, 0.4702, 0.05838, 0.3191, 0.02579, 0.3067, 0.02579, 0.3067, 0.01334, 0.3067, 0.01334, 0.3191, 0.01334, 0.3191, 0.02579, 0.3168, 0.02924, 0.3168, 0.03339, 0.3085, 0.03339, 0.3085, 0.03339, 0.3085, 0.02924, 0.3168, 0.02924, 0.3168, 0.02924, 0.3168, 0.03339, 0.3085, 0.03339, 0.3085, 0.03339, 0.3085, 0.02924, 0.3168, 0.02924, 0.3168, 0.02924, 0.3168, 0.03339, 0.3085, 0.03339, 0.3085, 0.03339, 0.3085, 0.02924, 0.3168, 0.02924, 0.3168, 0.02924, 0.3168, 0.03339, 0.3085, 0.03339, 0.3085, 0.03339, 0.3085, 0.02924, 0.3168, 0.02924, 0.4508, 0.05838, 0.4508, 0.09148, 0.4437, 0.09148, 0.4437, 0.09148, 0.4437, 0.05838, 0.4508, 0.05838, 0.4614, 0.09148, 0.4614, 0.05838, 0.4702, 0.05838, 0.4702, 0.05838, 0.4702, 0.09148, 0.4614, 0.09148, 0.4702, 0.05838, 0.4702, 0.09148, 0.4367, 0.09148, 0.4367, 0.09148, 0.4367, 0.05838, 0.4702, 0.05838, 0.4577, 0.09149, 0.4577, 0.05838, 0.4639, 0.05838, 0.4639, 0.05838, 0.4639, 0.09148, 0.4577, 0.09149, 0.4702, 0.09148, 0.4367, 0.09148, 0.4367, 0.05838, 0.4367, 0.05838, 0.4702, 0.05838, 0.4702, 0.09148, 0.4419, 0.09149, 0.4419, 0.05838, 0.4482, 0.05838, 0.4482, 0.05838, 0.4482, 0.09149, 0.4419, 0.09149, 0.4702, 0.05838, 0.4702, 0.09148, 0.4508, 0.09148, 0.4508, 0.09148, 0.4508, 0.05838, 0.4702, 0.05838, 0.4367, 0.09148, 0.4367, 0.05838, 0.4437, 0.05838, 0.4437, 0.05838, 0.4437, 0.09148, 0.4367, 0.09148, 0.4367, 0.09148, 0.4367, 0.05838, 0.4614, 0.05838, 0.4614, 0.05838, 0.4614, 0.09148, 0.4367, 0.09148, 0.2523, 0.3915, 0.2356, 0.3915, 0.2356, 0.3874, 0.2356, 0.3874, 0.2523, 0.3874, 0.2523, 0.3915, 0.4367, 0.09149, 0.4367, 0.05838, 0.4577, 0.05838, 0.4577, 0.05838, 0.4577, 0.09149, 0.4367, 0.09149, 0.4702, 0.05838, 0.4702, 0.09148, 0.4639, 0.09148, 0.4639, 0.09148, 0.4639, 0.05838, 0.4702, 0.05838, 0.4367, 0.09148, 0.4367, 0.05838, 0.4419, 0.05838, 0.4419, 0.05838, 0.4419, 0.09149, 0.4367, 0.09148, 0.4702, 0.05838, 0.4702, 0.09149, 0.4482, 0.09149, 0.4482, 0.09149, 0.4482, 0.05838, 0.4702, 0.05838, 0.3191, 0.02579, 0.3067, 0.02579, 0.3067, 0.01334, 0.3067, 0.01334, 0.3191, 0.01334, 0.3191, 0.02579, 0.3168, 0.02924, 0.3168, 0.03339, 0.3085, 0.03339, 0.3085, 0.03339, 0.3085, 0.02924, 0.3168, 0.02924, 0.3168, 0.02924, 0.3168, 0.03339, 0.3085, 0.03339, 0.3085, 0.03339, 0.3085, 0.02924, 0.3168, 0.02924, 0.3168, 0.02924, 0.3168, 0.03339, 0.3085, 0.03339, 0.3085, 0.03339, 0.3085, 0.02924, 0.3168, 0.02924, 0.3168, 0.02924, 0.3168, 0.03339, 0.3085, 0.03339, 0.3085, 0.03339, 0.3085, 0.02924, 0.3168, 0.02924, 0.7112, 0.1695, 0.7112, 0.2357, 0.5036, 0.2357, 0.5036, 0.2357, 0.5036, 0.1695, 0.7112, 0.1695, 0.7112, 0.1695, 0.7112, 0.2357, 0.5036, 0.2357, 0.5036, 0.2357, 0.5036, 0.1695, 0.7112, 0.1695, 0.7112, 0.1695, 0.7112, 0.2357, 0.5036, 0.2357, 0.5036, 0.2357, 0.5036, 0.1695, 0.7112, 0.1695, 0.7112, 0.1695, 0.7112, 0.2357, 0.5036, 0.2357, 0.5036, 0.2357, 0.5036, 0.1695, 0.7112, 0.1695, 0.7112, 0.1695, 0.7112, 0.2357, 0.5036, 0.2357, 0.5036, 0.2357, 0.5036, 0.1695, 0.7112, 0.1695, 0.6233, 0.3012, 0.6611, 0.2633, 0.7146, 0.2633, 0.7146, 0.2633, 0.7523, 0.3012, 0.7523, 0.3547, 0.6233, 0.3012, 0.7146, 0.2633, 0.7523, 0.3547, 0.6233, 0.3547, 0.6233, 0.3012, 0.7523, 0.3547, 0.7523, 0.3547, 0.7146, 0.3925, 0.6611, 0.392, 0.6611, 0.392, 0.6233, 0.3547, 0.6233, 0.3012, 0.7523, 0.3547, 0.6611, 0.392, 0.6233, 0.3012, 0.7523, 0.3012, 0.7523, 0.3547, 0.6233, 0.3012, 0.7112, 0.1695, 0.7112, 0.2357, 0.5036, 0.2357, 0.5036, 0.2357, 0.5036, 0.1695, 0.7112, 0.1695, 0.7112, 0.1695, 0.7112, 0.2357, 0.5036, 0.2357, 0.5036, 0.2357, 0.5036, 0.1695, 0.7112, 0.1695, 0.7112, 0.1695, 0.7112, 0.2357, 0.5036, 0.2357, 0.5036, 0.2357, 0.5036, 0.1695, 0.7112, 0.1695, 0.7112, 0.1695, 0.7112, 0.2357, 0.5036, 0.2357, 0.5036, 0.2357, 0.5036, 0.1695, 0.7112, 0.1695, 0.7112, 0.1695, 0.7112, 0.2357, 0.5036, 0.2357, 0.5036, 0.2357, 0.5036, 0.1695, 0.7112, 0.1695, 0.6233, 0.3012, 0.6611, 0.2633, 0.7146, 0.2633, 0.7146, 0.2633, 0.7523, 0.3012, 0.7523, 0.3547, 0.6233, 0.3012, 0.7146, 0.2633, 0.7523, 0.3547, 0.6233, 0.3547, 0.6233, 0.3012, 0.7523, 0.3547, 0.7523, 0.3547, 0.7146, 0.3925, 0.6611, 0.392, 0.6611, 0.392, 0.6233, 0.3547, 0.6233, 0.3012, 0.7523, 0.3547, 0.6611, 0.392, 0.6233, 0.3012, 0.7523, 0.3012, 0.7523, 0.3547, 0.6233, 0.3012, 0.4427, 0.4806, 0.4427, 0.514, 0.3761, 0.514, 0.3761, 0.514, 0.3761, 0.4806, 0.4427, 0.4806, 0.4427, 0.514, 0.3761, 0.514, 0.3761, 0.4806, 0.3761, 0.4806, 0.4427, 0.4806, 0.4427, 0.514, 0.3658, 0.04669, 0.4324, 0.04669, 0.4324, 0.1131, 0.4324, 0.1131, 0.3658, 0.1131, 0.3658, 0.04669, 0.3761, 0.514, 0.3761, 0.4806, 0.4427, 0.4806, 0.4427, 0.4806, 0.4427, 0.514, 0.3761, 0.514, 0.3761, 0.514, 0.3761, 0.4806, 0.4427, 0.4806, 0.4427, 0.4806, 0.4427, 0.514, 0.3761, 0.514, 0.7112, 0.1695, 0.7112, 0.2357, 0.5036, 0.2357, 0.5036, 0.2357, 0.5036, 0.1695, 0.7112, 0.1695, 0.7112, 0.1695, 0.7112, 0.2357, 0.5036, 0.2357, 0.5036, 0.2357, 0.5036, 0.1695, 0.7112, 0.1695, 0.7112, 0.1695, 0.7112, 0.2357, 0.5036, 0.2357, 0.5036, 0.2357, 0.5036, 0.1695, 0.7112, 0.1695, 0.7112, 0.1695, 0.7112, 0.2357, 0.5036, 0.2357, 0.5036, 0.2357, 0.5036, 0.1695, 0.7112, 0.1695, 0.7112, 0.1695, 0.7112, 0.2357, 0.5036, 0.2357, 0.5036, 0.2357, 0.5036, 0.1695, 0.7112, 0.1695, 0.6233, 0.3012, 0.6611, 0.2633, 0.7146, 0.2633, 0.7146, 0.2633, 0.7523, 0.3012, 0.7523, 0.3547, 0.6233, 0.3012, 0.7146, 0.2633, 0.7523, 0.3547, 0.6233, 0.3547, 0.6233, 0.3012, 0.7523, 0.3547, 0.7523, 0.3547, 0.7146, 0.3925, 0.6611, 0.392, 0.6611, 0.392, 0.6233, 0.3547, 0.6233, 0.3012, 0.7523, 0.3547, 0.6611, 0.392, 0.6233, 0.3012, 0.7523, 0.3012, 0.7523, 0.3547, 0.6233, 0.3012, 0.3558, 0.3248, 0.3505, 0.3194, 0.3506, 0.3117, 0.3506, 0.3117, 0.356, 0.3064, 0.3636, 0.3065, 0.3636, 0.3065, 0.369, 0.3119, 0.3689, 0.3195, 0.3506, 0.3117, 0.3636, 0.3065, 0.3689, 0.3195, 0.3558, 0.3248, 0.3506, 0.3117, 0.3689, 0.3195, 0.3635, 0.3249, 0.3558, 0.3248, 0.3689, 0.3195, 0.2755, 0.2521, 0.2631, 0.2521, 0.2631, 0.2397, 0.2631, 0.2397, 0.2755, 0.2397, 0.2755, 0.2521, 0.2755, 0.2521, 0.2631, 0.2521, 0.2631, 0.2397, 0.2631, 0.2397, 0.2755, 0.2397, 0.2755, 0.2521, 0.2755, 0.2521, 0.2631, 0.2521, 0.2631, 0.2397, 0.2631, 0.2397, 0.2755, 0.2397, 0.2755, 0.2521, 0.2755, 0.2521, 0.2631, 0.2521, 0.2631, 0.2397, 0.2631, 0.2397, 0.2755, 0.2397, 0.2755, 0.2521, 0.2755, 0.2521, 0.2631, 0.2521, 0.2631, 0.2397, 0.2631, 0.2397, 0.2755, 0.2397, 0.2755, 0.2521, 0.2755, 0.2521, 0.2631, 0.2521, 0.2631, 0.2397, 0.2631, 0.2397, 0.2755, 0.2397, 0.2755, 0.2521, 0.2755, 0.2521, 0.2631, 0.2521, 0.2631, 0.2397, 0.2631, 0.2397, 0.2755, 0.2397, 0.2755, 0.2521, 0.2755, 0.2521, 0.2631, 0.2521, 0.2631, 0.2397, 0.2631, 0.2397, 0.2755, 0.2397, 0.2755, 0.2521, 0.3558, 0.3248, 0.3505, 0.3194, 0.3506, 0.3117, 0.3506, 0.3117, 0.356, 0.3064, 0.3636, 0.3065, 0.3636, 0.3065, 0.369, 0.3119, 0.3689, 0.3195, 0.3506, 0.3117, 0.3636, 0.3065, 0.3689, 0.3195, 0.3558, 0.3248, 0.3506, 0.3117, 0.3689, 0.3195, 0.3635, 0.3249, 0.3558, 0.3248, 0.3689, 0.3195, 0.2755, 0.2521, 0.2631, 0.2521, 0.2631, 0.2397, 0.2631, 0.2397, 0.2755, 0.2397, 0.2755, 0.2521, 0.2755, 0.2521, 0.2631, 0.2521, 0.2631, 0.2397, 0.2631, 0.2397, 0.2755, 0.2397, 0.2755, 0.2521, 0.2755, 0.2521, 0.2631, 0.2521, 0.2631, 0.2397, 0.2631, 0.2397, 0.2755, 0.2397, 0.2755, 0.2521, 0.2755, 0.2521, 0.2631, 0.2521, 0.2631, 0.2397, 0.2631, 0.2397, 0.2755, 0.2397, 0.2755, 0.2521, 0.2755, 0.2521, 0.2631, 0.2521, 0.2631, 0.2397, 0.2631, 0.2397, 0.2755, 0.2397, 0.2755, 0.2521, 0.2755, 0.2521, 0.2631, 0.2521, 0.2631, 0.2397, 0.2631, 0.2397, 0.2755, 0.2397, 0.2755, 0.2521, 0.2755, 0.2521, 0.2631, 0.2521, 0.2631, 0.2397, 0.2631, 0.2397, 0.2755, 0.2397, 0.2755, 0.2521, 0.2755, 0.2521, 0.2631, 0.2521, 0.2631, 0.2397, 0.2631, 0.2397, 0.2755, 0.2397, 0.2755, 0.2521, 0.3689, 0.3195, 0.369, 0.3119, 0.3636, 0.3065, 0.3636, 0.3065, 0.356, 0.3064, 0.3506, 0.3117, 0.3689, 0.3195, 0.3636, 0.3065, 0.3506, 0.3117, 0.3506, 0.3117, 0.3505, 0.3194, 0.3558, 0.3248, 0.3689, 0.3195, 0.3506, 0.3117, 0.3558, 0.3248, 0.3635, 0.3249, 0.3689, 0.3195, 0.3558, 0.3248, 0.2755, 0.2521, 0.2755, 0.2397, 0.2631, 0.2397, 0.2631, 0.2397, 0.2631, 0.2521, 0.2755, 0.2521, 0.2755, 0.2521, 0.2755, 0.2397, 0.2631, 0.2397, 0.2631, 0.2397, 0.2631, 0.2521, 0.2755, 0.2521, 0.2755, 0.2521, 0.2755, 0.2397, 0.2631, 0.2397, 0.2631, 0.2397, 0.2631, 0.2521, 0.2755, 0.2521, 0.2755, 0.2521, 0.2755, 0.2397, 0.2631, 0.2397, 0.2631, 0.2397, 0.2631, 0.2521, 0.2755, 0.2521, 0.2755, 0.2521, 0.2755, 0.2397, 0.2631, 0.2397, 0.2631, 0.2397, 0.2631, 0.2521, 0.2755, 0.2521, 0.2755, 0.2521, 0.2755, 0.2397, 0.2631, 0.2397, 0.2631, 0.2397, 0.2631, 0.2521, 0.2755, 0.2521, 0.2755, 0.2521, 0.2755, 0.2397, 0.2631, 0.2397, 0.2631, 0.2397, 0.2631, 0.2521, 0.2755, 0.2521, 0.2755, 0.2521, 0.2755, 0.2397, 0.2631, 0.2397, 0.2631, 0.2397, 0.2631, 0.2521, 0.2755, 0.2521, 0.3689, 0.3195, 0.369, 0.3119, 0.3636, 0.3065, 0.3636, 0.3065, 0.356, 0.3064, 0.3506, 0.3117, 0.3689, 0.3195, 0.3636, 0.3065, 0.3506, 0.3117, 0.3506, 0.3117, 0.3505, 0.3194, 0.3558, 0.3248, 0.3689, 0.3195, 0.3506, 0.3117, 0.3558, 0.3248, 0.3635, 0.3249, 0.3689, 0.3195, 0.3558, 0.3248, 0.2755, 0.2521, 0.2755, 0.2397, 0.2631, 0.2397, 0.2631, 0.2397, 0.2631, 0.2521, 0.2755, 0.2521, 0.2755, 0.2521, 0.2755, 0.2397, 0.2631, 0.2397, 0.2631, 0.2397, 0.2631, 0.2521, 0.2755, 0.2521, 0.2755, 0.2521, 0.2755, 0.2397, 0.2631, 0.2397, 0.2631, 0.2397, 0.2631, 0.2521, 0.2755, 0.2521, 0.2755, 0.2521, 0.2755, 0.2397, 0.2631, 0.2397, 0.2631, 0.2397, 0.2631, 0.2521, 0.2755, 0.2521, 0.2755, 0.2521, 0.2755, 0.2397, 0.2631, 0.2397, 0.2631, 0.2397, 0.2631, 0.2521, 0.2755, 0.2521, 0.2755, 0.2521, 0.2755, 0.2397, 0.2631, 0.2397, 0.2631, 0.2397, 0.2631, 0.2521, 0.2755, 0.2521, 0.2755, 0.2521, 0.2755, 0.2397, 0.2631, 0.2397, 0.2631, 0.2397, 0.2631, 0.2521, 0.2755, 0.2521, 0.2755, 0.2521, 0.2755, 0.2397, 0.2631, 0.2397, 0.2631, 0.2397, 0.2631, 0.2521, 0.2755, 0.2521])
me_mesh_006.update()
me_mesh_006.normals_split_custom_set([tuple(v) for v in zip(*[iter([2.67e-07, 0.0, -1.0, -6.262e-08, 0.0, -1.0, -1.572e-08, 0.0, -1.0, -1.572e-08, 0.0, -1.0, 3.139e-07, 0.0, -1.0, 2.67e-07, 0.0, -1.0, 0.0, 0.0, 1.0, 0.0, 0.0, 1.0, 0.0, 0.0, 1.0, 5.855e-07, 0.0, 1.0, 5.855e-07, 0.0, 1.0, 5.855e-07, 0.0, 1.0, 4.557e-07, -1.0, 1.332e-06, 4.557e-07, -1.0, 1.332e-06, 4.557e-07, -1.0, 1.332e-06, 4.557e-07, -1.0, 1.332e-06, 4.557e-07, -1.0, 1.332e-06, 4.557e-07, -1.0, 1.332e-06, 7.293e-07, 1.0, 2.396e-06, 6.835e-07, 1.0, 1.865e-06, 8.047e-07, 1.0, 7.999e-07, 8.047e-07, 1.0, 7.999e-07, 9.113e-07, 1.0, 1.332e-06, 7.293e-07, 1.0, 2.396e-06, -1.0, 0.0, 0.0, -0.9009, 0.0, 0.4341, -0.9009, 0.0, 0.4341, -0.9009, 0.0, 0.4341, -1.0, 0.0, 0.0, -1.0, 0.0, 0.0, 7.727e-07, -1.0, 5.647e-07, 7.727e-07, -1.0, 5.647e-07, 7.727e-07, -1.0, 5.647e-07, 4.557e-07, -1.0, 1.332e-06, 4.557e-07, -1.0, 1.332e-06, 4.557e-07, -1.0, 1.332e-06, 7.018e-07, 1.0, 0.0, 7.727e-07, 1.0, 0.0, 8.047e-07, 1.0, 7.999e-07, 8.047e-07, 1.0, 7.999e-07, 6.835e-07, 1.0, 1.865e-06, 7.018e-07, 1.0, 0.0, -0.6231, 0.0, 0.7821, -0.6231, 0.0, 0.7821, -0.9009, 0.0, 0.4341, -0.9009, 0.0, 0.4341, -0.9009, 0.0, 0.4341, -0.6231, 0.0, 0.7821, -3.452e-07, 0.0, -1.0, -3.452e-07, 0.0, -1.0, -3.452e-07, 0.0, -1.0, 0.0, 0.0, -1.0, 0.0, 0.0, -1.0, 0.0, 0.0, -1.0, 1.038e-07, 0.0, 1.0, -4.383e-07, 0.0, 1.0, -3.949e-07, 0.0, 1.0, -3.949e-07, 0.0, 1.0, 1.472e-07, 0.0, 1.0, 1.038e-07, 0.0, 1.0, -4.557e-07, -1.0, 1.332e-06, -4.557e-07, -1.0, 1.332e-06, -4.557e-07, -1.0, 1.332e-06, -5.701e-07, -1.0, 8.513e-07, -4.557e-07, -1.0, 1.332e-06, -4.557e-07, -1.0, 1.332e-06, -7.293e-07, 1.0, 2.396e-06, -9.113e-07, 1.0, 1.332e-06, -8.047e-07, 1.0, 1.565e-06, -8.047e-07, 1.0, 1.565e-06, -6.835e-07, 1.0, 1.865e-06, -7.293e-07, 1.0, 2.396e-06, 1.0, 0.0, 0.0, 1.0, 0.0, 0.0, 0.9009, 0.0, 0.4341, 0.9009, 0.0, 0.4341, 0.9009, 0.0, 0.4341, 1.0, 0.0, 0.0, -5.194e-07, -1.0, 1.064e-06, -4.557e-07, -1.0, 1.332e-06, -5.701e-07, -1.0, 8.513e-07, -5.701e-07, -1.0, 8.513e-07, -7.727e-07, -1.0, 0.0, -5.194e-07, -1.0, 1.064e-06, -7.018e-07, 1.0, 4.631e-07, -6.835e-07, 1.0, 1.865e-06, -8.047e-07, 1.0, 1.565e-06, -8.047e-07, 1.0, 1.565e-06, -7.727e-07, 1.0, 2.259e-06, -7.018e-07, 1.0, 4.631e-07, 0.6231, 0.0, 0.7821, 0.9009, 0.0, 0.4341, 0.9009, 0.0, 0.4341, 0.9009, 0.0, 0.4341, 0.6231, 0.0, 0.7821, 0.6231, 0.0, 0.7821, -0.2588, 0.0, 0.9659, -0.2588, 0.0, 0.9659, 0.2588, 0.0, 0.9659, 0.2588, 0.0, 0.9659, 0.2588, 0.0, 0.9659, -0.2588, 0.0, 0.9659, 0.0, 1.0, 0.0, 0.0, 1.0, 0.0, 0.0, 1.0, -1.383e-07, 0.0, 1.0, -1.383e-07, 0.0, 1.0, 0.0, 0.0, 1.0, 0.0, -5.78e-06, -1.0, 0.0, -3.613e-06, -1.0, -2.227e-11, 3.613e-06, -1.0, -2.19e-11, 3.613e-06, -1.0, -2.19e-11, 5.78e-06, -1.0, 0.0, -5.78e-06, -1.0, 0.0, -0.2588, 0.0, -0.9659, -0.2588, 0.0, -0.9659, 0.2588, 0.0, -0.9659, 0.2588, 0.0, -0.9659, 0.2588, 0.0, -0.9659, -0.2588, 0.0, -0.9659, -3.613e-06, -1.0, -2.227e-11, -5.78e-06, -1.0, 0.0, -5.058e-06, -1.0, 1.452e-06, -5.058e-06, -1.0, 1.452e-06, 0.0, -1.0, 0.0, -3.793e-06, -1.0, -3.355e-11, -3.613e-06, -1.0, -2.227e-11, -5.058e-06, -1.0, 1.452e-06, -3.793e-06, -1.0, -3.355e-11, -5.058e-06, -1.0, -5.807e-06, -3.613e-06, -1.0, -2.227e-11, -3.793e-06, -1.0, -3.355e-11, 0.0, 1.0, 0.0, 0.0, 1.0, 0.0, 0.0, 1.0, 0.0, 0.0, 1.0, 0.0, 0.0, 1.0, 0.0, 0.0, 1.0, 0.0, 0.0, 1.0, 0.0, 0.0, 1.0, 0.0, 0.0, 1.0, 0.0, 0.0, 1.0, 0.0, 0.0, 1.0, 0.0, 0.0, 1.0, 0.0, 1.0, 0.0, 0.0, 1.0, 0.0, 0.0, 1.0, 0.0, 0.0, 1.0, 0.0, 0.0, 1.0, 0.0, 0.0, 1.0, 0.0, 0.0, 0.5, 0.0, 0.866, 0.5, 0.0, 0.866, 0.5, 0.0, 0.866, 0.5, 0.0, 0.866, 0.5, 0.0, 0.866, 0.5, 0.0, 0.866, -0.5, 0.0, 0.866, -0.2588, 0.0, 0.9659, -0.2588, 0.0, 0.9659, -0.2588, 0.0, 0.9659, -0.5, 0.0, 0.866, -0.5, 0.0, 0.866, -0.2588, 0.0, -0.9659, -0.5, 0.0, -0.866, -0.5, 0.0, -0.866, -0.5, 0.0, -0.866, -0.2588, 0.0, -0.9659, -0.2588, 0.0, -0.9659, 0.5, 0.0, -0.866, 0.5, 0.0, -0.866, 0.5, 0.0, -0.866, 0.5, 0.0, -0.866, 0.5, 0.0, -0.866, 0.5, 0.0, -0.866, 3.793e-06, -1.0, -3.322e-11, 0.0, -1.0, 0.0, 5.058e-06, -1.0, 1.452e-06, 5.058e-06, -1.0, 1.452e-06, 5.78e-06, -1.0, 0.0, 3.613e-06, -1.0, -2.19e-11, 3.793e-06, -1.0, -3.322e-11, 5.058e-06, -1.0, 1.452e-06, 3.613e-06, -1.0, -2.19e-11, 5.058e-06, -1.0, -5.807e-06, 3.793e-06, -1.0, -3.322e-11, 3.613e-06, -1.0, -2.19e-11, 0.0, 1.0, -2.42e-07, 0.0, 1.0, 0.0, 0.0, 1.0, -2.42e-07, 0.0, 1.0, -2.42e-07, 0.0, 1.0, 0.0, 0.0, 1.0, -1.383e-07, 0.0, 1.0, -2.42e-07, 0.0, 1.0, -2.42e-07, 0.0, 1.0, -1.383e-07, 0.0, 1.0, 0.0, 0.0, 1.0, -2.42e-07, 0.0, 1.0, -1.383e-07, 0.2588, 0.0, 0.9659, 0.5, 0.0, 0.866, 0.5, 0.0, 0.866, 0.5, 0.0, 0.866, 0.2588, 0.0, 0.9659, 0.2588, 0.0, 0.9659, -0.5, 0.0, 0.866, -0.5, 0.0, 0.866, -0.5, 0.0, 0.866, -0.5, 0.0, 0.866, -0.5, 0.0, 0.866, -0.5, 0.0, 0.866, -1.0, 0.0, 0.0, -1.0, 0.0, 0.0, -1.0, 0.0, 0.0, -1.0, 0.0, 0.0, -1.0, 0.0, 0.0, -1.0, 0.0, 0.0, -0.5, 0.0, -0.866, -0.5, 0.0, -0.866, -0.5, 0.0, -0.866, -0.5, 0.0, -0.866, -0.5, 0.0, -0.866, -0.5, 0.0, -0.866, 0.5, 0.0, -0.866, 0.2588, 0.0, -0.9659, 0.2588, 0.0, -0.9659, 0.2588, 0.0, -0.9659, 0.5, 0.0, -0.866, 0.5, 0.0, -0.866, -3.243e-08, 0.1403, -0.9901, 2.65e-09, 0.1403, -0.9901, 3.243e-08, -0.1403, -0.9901, 3.243e-08, -0.1403, -0.9901, -2.65e-09, -0.1403, -0.9901, -3.243e-08, 0.1403, -0.9901, 0.0, 0.0, 1.0, 0.0, 0.0, 1.0, -2.113e-07, -0.4824, 0.8759, -2.113e-07, -0.4824, 0.8759, -1.039e-07, -0.4824, 0.8759, 0.0, 0.0, 1.0, -9.67e-08, -1.0, 1.168e-06, 0.0, -1.0, 0.0, -9.987e-09, -1.0, 1.207e-07, -9.987e-09, -1.0, 1.207e-07, -1.067e-07, -1.0, 1.289e-06, -9.67e-08, -1.0, 1.168e-06, 1.0, 2.369e-07, 1.052e-07, 1.0, -5.909e-08, 7.403e-07, 1.0, -5.895e-07, 3.292e-07, 1.0, -5.895e-07, 3.292e-07, 1.0, 3.501e-07, -6.73e-08, 1.0, 2.369e-07, 1.052e-07, 0.0, 1.0, 0.0, 0.0, 1.0, 0.0, 0.0, 1.0, 0.0, 0.0, 1.0, 0.0, 0.0, 1.0, 0.0, 0.0, 1.0, 0.0, -1.0, 3.622e-07, -3.246e-07, -1.0, 2.552e-07, 6.73e-08, -1.0, 2.223e-07, -1.563e-07, -1.0, 2.223e-07, -1.563e-07, -1.0, 9.612e-07, -7.403e-07, -1.0, 3.622e-07, -3.246e-07, -5.195e-08, 0.2777, -0.9607, 0.0, 0.2777, -0.9607, 2.65e-09, 0.1403, -0.9901, 2.65e-09, 0.1403, -0.9901, -3.243e-08, 0.1403, -0.9901, -5.195e-08, 0.2777, -0.9607, 5.195e-08, -0.2777, -0.9607, 0.0, -0.2777, -0.9607, -2.65e-09, -0.1403, -0.9901, -2.65e-09, -0.1403, -0.9901, 3.243e-08, -0.1403, -0.9901, 5.195e-08, -0.2777, -0.9607, 0.0, 0.0, 1.0, 0.0, 0.0, 1.0, 0.0, 0.0, 1.0, 0.0, 0.0, 1.0, 0.0, 0.0, 1.0, 0.0, 0.0, 1.0, -2.623e-07, -0.8451, 0.5346, -7.405e-08, -0.8451, 0.5346, -1.039e-07, -0.4824, 0.8759, -1.039e-07, -0.4824, 0.8759, -2.113e-07, -0.4824, 0.8759, -2.623e-07, -0.8451, 0.5346, 1.0, -5.466e-07, 5.558e-07, 1.0, -1.799e-06, 0.0, 1.0, -5.895e-07, 3.292e-07, 1.0, -5.895e-07, 3.292e-07, 1.0, -5.909e-08, 7.403e-07, 1.0, -5.466e-07, 5.558e-07, 1.0, 2.211e-07, -4.256e-08, 1.0, 0.0, 0.0, 1.0, 2.369e-07, 1.052e-07, 1.0, 2.369e-07, 1.052e-07, 1.0, 3.501e-07, -6.73e-08, 1.0, 2.211e-07, -4.256e-08, -1.0, -3.281e-08, 5.053e-08, -1.0, 0.0, -2.229e-13, -1.0, 2.223e-07, -1.563e-07, -1.0, 2.223e-07, -1.563e-07, -1.0, 2.552e-07, 6.73e-08, -1.0, -3.281e-08, 5.053e-08, -1.0, 1.407e-06, -5.269e-07, -1.0, -4.997e-08, 7.697e-08, -1.0, 3.622e-07, -3.246e-07, -1.0, 3.622e-07, -3.246e-07, -1.0, 9.612e-07, -7.403e-07, -1.0, 1.407e-06, -5.269e-07, 1.0, 2.456e-06, 0.0, 1.0, 2.456e-06, 0.0, 1.0, 2.456e-06, 0.0, 1.0, -2.456e-06, -5.025e-07, 1.0, -2.456e-06, -5.025e-07, 1.0, -2.456e-06, -5.025e-07, 0.7071, -9.659e-07, 0.7071, 0.7071, 0.0, 0.7071, 0.7071, -1.593e-07, 0.7071, 0.7071, -1.593e-07, 0.7071, 0.7071, -1.125e-06, 0.7071, 0.7071, -9.659e-07, 0.7071, -6.266e-07, -1.022e-06, 1.0, -0.3827, -6.942e-06, 0.9239, -0.3827, -6.561e-06, 0.9239, -0.3827, -6.561e-06, 0.9239, -8.448e-07, 0.0, 1.0, -6.266e-07, -1.022e-06, 1.0, -0.3827, -6.942e-06, 0.9239, -0.9239, -1.326e-06, 0.3827, -0.9239, -1.586e-06, 0.3827, -0.9239, -1.586e-06, 0.3827, -0.3827, -6.561e-06, 0.9239, -0.3827, -6.942e-06, 0.9239, -0.9239, -1.326e-06, 0.3827, -1.0, 2.387e-06, 0.0, -1.0, 2.225e-06, 3.029e-08, -1.0, 2.225e-06, 3.029e-08, -0.9239, -1.586e-06, 0.3827, -0.9239, -1.326e-06, 0.3827, 0.0, 1.0, -1.538e-07, 0.0, 1.0, -1.081e-06, 0.0, 1.0, -1.185e-07, 0.0, 1.0, -1.185e-07, 0.0, 1.0, 0.0, 0.0, 1.0, 3.627e-08, 0.0, 1.0, -1.538e-07, 0.0, 1.0, -1.185e-07, 0.0, 1.0, 3.627e-08, 0.0, 1.0, 0.0, 0.0, 1.0, -1.538e-07, 0.0, 1.0, 3.627e-08, 1.0, 0.0, 0.0, 1.0, 0.0, 0.0, 1.0, 0.0, 0.0, 1.0, -1.483e-06, -2.581e-07, 1.0, -1.483e-06, -2.581e-07, 1.0, -1.483e-06, -2.581e-07, 0.7071, 0.0, 0.7071, 0.7071, 0.0, 0.7071, 0.7071, 0.0, 0.7071, 0.7071, 0.0, 0.7071, 0.7071, 0.0, 0.7071, 0.7071, 0.0, 0.7071, 1.319e-07, -5.634e-07, 1.0, -0.3827, -4.433e-06, 0.9239, -0.3827, -4.363e-06, 0.9239, -0.3827, -4.363e-06, 0.9239, 0.0, 0.0, 1.0, 1.319e-07, -5.634e-07, 1.0, -0.3827, -4.433e-06, 0.9239, -0.9239, 1.238e-06, 0.3827, -0.9239, 9.497e-07, 0.3827, -0.9239, 9.497e-07, 0.3827, -0.3827, -4.363e-06, 0.9239, -0.3827, -4.433e-06, 0.9239, -0.9239, 1.238e-06, 0.3827, -1.0, 3.14e-06, 0.0, -1.0, 3.041e-06, 1.542e-08, -1.0, 3.041e-06, 1.542e-08, -0.9239, 9.497e-07, 0.3827, -0.9239, 1.238e-06, 0.3827, 0.0, 1.0, 0.0, 0.0, 1.0, 0.0, 0.0, 1.0, 0.0, 0.0, 1.0, 0.0, 0.0, 1.0, 0.0, 0.0, 1.0, 0.0, 0.0, 1.0, 0.0, 0.0, 1.0, 0.0, 0.0, 1.0, 0.0, 0.0, 1.0, 0.0, 0.0, 1.0, 0.0, 0.0, 1.0, 0.0, 0.0, -4.278e-07, -1.0, 0.0, -4.278e-07, -1.0, 0.0, -4.278e-07, -1.0, 0.0, -4.278e-07, -1.0, 0.0, -4.278e-07, -1.0, 0.0, -4.278e-07, -1.0, 0.0, 0.0, 1.0, 0.0, 0.0, 1.0, 0.0, 0.0, 1.0, 0.0, 0.0, 1.0, 0.0, 0.0, 1.0, 0.0, 0.0, 1.0, 1.0, -6.631e-07, 0.0, 1.0, -6.631e-07, 0.0, 1.0, -6.631e-07, 0.0, 1.0, 0.0, 0.0, 1.0, 0.0, 0.0, 1.0, 0.0, 0.0, 0.0, 1.0, 0.0, 0.0, 1.0, 0.0, 0.0, 1.0, 0.0, 0.0, 1.0, 0.0, 0.0, 1.0, 0.0, 0.0, 1.0, 0.0, -1.0, -6.631e-07, 0.0, -1.0, -6.631e-07, 0.0, -1.0, -6.631e-07, 0.0, -1.0, 0.0, 0.0, -1.0, 0.0, 0.0, -1.0, 0.0, 0.0, -2.664e-08, -0.8426, 0.5385, -1.067e-07, -0.8426, 0.5385, -8.007e-08, -0.8426, 0.5385, -8.007e-08, -0.8426, 0.5385, 0.0, -0.8426, 0.5385, -2.664e-08, -0.8426, 0.5385, -1.0, 0.0, 0.0, -1.0, 0.0, 0.0, -1.0, 0.0, 0.0, -1.0, 0.0, 0.0, -1.0, 0.0, 0.0, -1.0, 0.0, 0.0, 8.973e-08, 0.5385, 0.8426, 8.973e-08, 0.5385, 0.8426, 8.973e-08, 0.5385, 0.8426, 0.0, 0.5385, 0.8426, 0.0, 0.5385, 0.8426, 0.0, 0.5385, 0.8426, 0.0, -0.5385, -0.8426, 0.0, -0.5385, -0.8426, 0.0, -0.5385, -0.8426, 8.251e-08, -0.5386, -0.8426, 8.251e-08, -0.5386, -0.8426, 8.251e-08, -0.5386, -0.8426, 1.0, 7.98e-07, -7.217e-08, 1.0, 7.98e-07, -7.217e-08, 1.0, 7.98e-07, -7.217e-08, 1.0, 0.0, 1.478e-07, 1.0, 0.0, 1.478e-07, 1.0, 0.0, 1.478e-07, 0.0, 0.0, -1.0, 0.0, 0.0, -1.0, 0.0, 0.0, -1.0, 0.0, 0.0, -1.0, 0.0, 0.0, -1.0, 0.0, 0.0, -1.0, 0.0, 0.3104, 0.9506, 0.0, 0.3104, 0.9506, 0.0, 0.3104, 0.9506, 0.0, 0.3104, 0.9506, 0.0, 0.3104, 0.9506, 0.0, 0.3104, 0.9506, 0.0, -1.0, 0.0, 0.0, -1.0, 0.0, 0.0, -1.0, 0.0, 0.0, -1.0, 0.0, 0.0, -1.0, 0.0, 0.0, -1.0, 0.0, 1.0, 5.884e-09, 0.0, 1.0, 5.309e-08, 0.0, 1.0, 3.2e-07, 0.0, 1.0, 3.2e-07, 0.0, 1.0, 1.662e-07, 0.0, 1.0, 5.884e-09, 0.0, 1.504e-07, 1.0, 1.07e-06, 0.0, 1.0, 1.588e-06, 3.11e-07, 1.0, 5.179e-07, 3.11e-07, 1.0, 5.179e-07, 4.614e-07, 1.0, 0.0, 1.504e-07, 1.0, 1.07e-06, -1.0, 4.683e-08, 0.0, -1.0, 2.313e-07, 0.0, -1.0, 3.218e-07, 0.0, -1.0, 3.218e-07, 0.0, -1.0, 0.0, 0.0, -1.0, 4.683e-08, 0.0, 0.0, 0.0, -1.0, 0.0, 0.0, -1.0, 0.0, 0.0, -1.0, 0.0, 0.0, -1.0, 0.0, 0.0, -1.0, 0.0, 0.0, -1.0, 0.0, 0.0, -1.0, 0.0, 0.0, -1.0, 0.0, 0.0, -1.0, 0.0, 0.0, -1.0, 0.0, 0.0, -1.0, 0.0, 0.0, -1.0, 0.0, 0.0, 1.0, 0.0, 0.0, 1.0, 0.0, 0.3104, 0.9506, 0.0, 0.3104, 0.9506, 0.0, 0.3104, 0.9506, 0.0, 0.0, 1.0, 0.0, 0.0, 1.0, 0.0, 0.0, 1.0, 0.0, 0.3104, 0.9506, 0.0, 0.3104, 0.9506, 0.0, 0.3104, 0.9506, 0.0, 0.0, 1.0, 1.0, 0.0, 0.0, 1.0, 0.0, 0.0, 1.0, 5.309e-08, 0.0, 1.0, 5.309e-08, 0.0, 1.0, 5.884e-09, 0.0, 1.0, 0.0, 0.0, 1.0, 4.487e-07, 0.0, 1.0, 3.125e-07, 0.0, 1.0, 1.662e-07, 0.0, 1.0, 1.662e-07, 0.0, 1.0, 3.2e-07, 0.0, 1.0, 4.487e-07, 0.0, -1.0, 0.0, 0.0, -1.0, 0.0, 0.0, -1.0, 2.313e-07, 0.0, -1.0, 2.313e-07, 0.0, -1.0, 4.683e-08, 0.0, -1.0, 0.0, 0.0, -1.0, 0.0, 0.0, -1.0, 0.0, 0.0, -1.0, 0.0, 0.0, -1.0, 0.0, 0.0, -1.0, 3.218e-07, 0.0, -1.0, 0.0, 0.0, 0.0, -1.0, 0.0, 0.0, -1.0, 0.0, 0.0, -1.0, 0.0, 0.0, -1.0, 0.0, 0.0, -1.0, 0.0, 0.0, -1.0, 0.0, -1.0, 0.0, 0.0, -1.0, 0.0, 0.0, -1.0, 0.0, 0.0, -1.0, 0.0, 0.0, -1.0, 0.0, 0.0, -1.0, 0.0, 0.0, 0.0, 0.0, 1.0, 0.0, 0.0, 1.0, 0.0, 0.0, 1.0, 0.0, 0.0, 1.0, 0.0, 0.0, 1.0, 0.0, 0.0, 1.0, 0.0, 0.0, -1.0, 0.0, 0.0, -1.0, 0.0, 0.0, -1.0, 0.0, 0.0, -1.0, 0.0, 0.0, -1.0, 0.0, 0.0, -1.0, 1.0, 0.0, 0.0, 1.0, 0.0, 0.0, 1.0, 0.0, 0.0, 1.0, 0.0, 0.0, 1.0, 0.0, 0.0, 1.0, 0.0, 0.0, 0.0, 0.0, -1.0, 0.0, 0.0, -1.0, 0.0, 0.0, -1.0, 0.0, 0.0, -1.0, 0.0, 0.0, -1.0, 0.0, 0.0, -1.0, 0.0, 0.3104, 0.9506, 0.0, 0.3104, 0.9506, 0.0, 0.3104, 0.9506, 0.0, 0.3104, 0.9506, 0.0, 0.3104, 0.9506, 0.0, 0.3104, 0.9506, 0.0, -1.0, 0.0, 0.0, -1.0, 0.0, 0.0, -1.0, 0.0, 0.0, -1.0, 0.0, 0.0, -1.0, 0.0, 0.0, -1.0, 0.0, 1.0, 4.707e-08, 0.0, 1.0, 4.247e-07, 0.0, 1.0, 2.135e-07, 0.0, 1.0, 2.135e-07, 0.0, 1.0, 0.0, 0.0, 1.0, 4.707e-08, 0.0, 1.504e-07, 1.0, 1.07e-06, 0.0, 1.0, 1.588e-06, 3.11e-07, 1.0, 5.179e-07, 3.11e-07, 1.0, 5.179e-07, 4.614e-07, 1.0, 0.0, 1.504e-07, 1.0, 1.07e-06, -1.0, -2.285e-07, 0.0, -1.0, -1.791e-07, 0.0, -1.0, 4.022e-08, 0.0, -1.0, 4.022e-08, 0.0, -1.0, 0.0, 0.0, -1.0, -2.285e-07, 0.0, 0.0, 0.0, -1.0, 0.0, 0.0, -1.0, 0.0, 0.0, -1.0, 0.0, 0.0, -1.0, 0.0, 0.0, -1.0, 0.0, 0.0, -1.0, 0.0, 0.0, -1.0, 0.0, 0.0, -1.0, 0.0, 0.0, -1.0, 0.0, 0.0, -1.0, 0.0, 0.0, -1.0, 0.0, 0.0, -1.0, 0.0, 0.0, 1.0, 0.0, 0.0, 1.0, 0.0, 0.3104, 0.9506, 0.0, 0.3104, 0.9506, 0.0, 0.3104, 0.9506, 0.0, 0.0, 1.0, 0.0, 0.0, 1.0, 0.0, 0.0, 1.0, 0.0, 0.3104, 0.9506, 0.0, 0.3104, 0.9506, 0.0, 0.3104, 0.9506, 0.0, 0.0, 1.0, 1.0, 0.0, 0.0, 1.0, 0.0, 0.0, 1.0, 4.247e-07, 0.0, 1.0, 4.247e-07, 0.0, 1.0, 4.707e-08, 0.0, 1.0, 0.0, 0.0, 1.0, 0.0, 0.0, 1.0, 0.0, 0.0, 1.0, 0.0, 0.0, 1.0, 0.0, 0.0, 1.0, 2.135e-07, 0.0, 1.0, 0.0, 0.0, -1.0, -4.487e-07, 0.0, -1.0, -3.125e-07, 0.0, -1.0, -1.791e-07, 0.0, -1.0, -1.791e-07, 0.0, -1.0, -2.285e-07, 0.0, -1.0, -4.487e-07, 0.0, -1.0, 0.0, 0.0, -1.0, 0.0, 0.0, -1.0, 0.0, 0.0, -1.0, 0.0, 0.0, -1.0, 4.022e-08, 0.0, -1.0, 0.0, 0.0, 0.0, -1.0, 0.0, 0.0, -1.0, 0.0, 0.0, -1.0, 0.0, 0.0, -1.0, 0.0, 0.0, -1.0, 0.0, 0.0, -1.0, 0.0, -1.0, 0.0, 0.0, -1.0, 0.0, 0.0, -1.0, 0.0, 0.0, -1.0, 0.0, 0.0, -1.0, 0.0, 0.0, -1.0, 0.0, 0.0, 0.0, 0.0, 1.0, 0.0, 0.0, 1.0, 0.0, 0.0, 1.0, 0.0, 0.0, 1.0, 0.0, 0.0, 1.0, 0.0, 0.0, 1.0, 0.0, 0.0, -1.0, 0.0, 0.0, -1.0, 0.0, 0.0, -1.0, 0.0, 0.0, -1.0, 0.0, 0.0, -1.0, 0.0, 0.0, -1.0, 1.0, 0.0, 0.0, 1.0, 0.0, 0.0, 1.0, 0.0, 0.0, 1.0, 0.0, 0.0, 1.0, 0.0, 0.0, 1.0, 0.0, 0.0, 1.0, 0.0, -3.062e-07, 1.0, 0.0, -3.062e-07, 1.0, 0.0, -3.062e-07, 1.0, 0.0, -3.062e-07, 1.0, 0.0, -3.062e-07, 1.0, 0.0, -3.062e-07, 0.6818, 0.0, 0.7316, 0.3664, 0.0, 0.9305, 0.3664, 0.0, 0.9305, 0.3664, 0.0, 0.9305, 0.6818, 0.0, 0.7315, 0.6818, 0.0, 0.7316, 0.3664, 0.0, 0.9305, -0.3664, 0.0, 0.9305, -0.3664, 0.0, 0.9305, -0.3664, 0.0, 0.9305, 0.3664, 0.0, 0.9305, 0.3664, 0.0, 0.9305, -0.3664, 0.0, 0.9305, -0.6818, 0.0, 0.7316, -0.6818, 0.0, 0.7316, -0.6818, 0.0, 0.7316, -0.3664, 0.0, 0.9305, -0.3664, 0.0, 0.9305, -1.0, 0.0, -1.531e-07, -1.0, 0.0, -1.531e-07, -1.0, 0.0, -1.531e-07, -1.0, 0.0, -1.531e-07, -1.0, 0.0, -1.531e-07, -1.0, 0.0, -1.531e-07, -7.052e-10, -1.0, 1.165e-07, 0.0, -1.0, 3.454e-07, 4.008e-08, -1.0, 7.25e-08, 4.008e-08, -1.0, 7.25e-08, 1.43e-07, -1.0, 7.476e-08, 5.378e-09, -1.0, 5.321e-08, -7.052e-10, -1.0, 1.165e-07, 4.008e-08, -1.0, 7.25e-08, 5.378e-09, -1.0, 5.321e-08, 7.646e-15, -1.0, 0.0, -7.052e-10, -1.0, 1.165e-07, 5.378e-09, -1.0, 5.321e-08, 3.518e-10, 1.0, 4e-07, 0.0, 1.0, 1.382e-06, -1.999e-08, 1.0, -1.345e-07, -1.999e-08, 1.0, -1.345e-07, -7.135e-08, 1.0, -1.093e-07, -2.683e-09, 1.0, -1.372e-07, 3.518e-10, 1.0, 4e-07, -1.999e-08, 1.0, -1.345e-07, -2.683e-09, 1.0, -1.372e-07, -1.529e-14, 1.0, 0.0, 3.518e-10, 1.0, 4e-07, -2.683e-09, 1.0, -1.372e-07, 1.0, 0.0, -3.062e-07, 1.0, 0.0, -3.062e-07, 1.0, 0.0, -3.062e-07, 1.0, 0.0, -3.062e-07, 1.0, 0.0, -3.062e-07, 1.0, 0.0, -3.062e-07, 0.6818, 0.0, 0.7316, 0.3664, 0.0, 0.9305, 0.3664, 0.0, 0.9305, 0.3664, 0.0, 0.9305, 0.6818, 0.0, 0.7316, 0.6818, 0.0, 0.7316, 0.3664, 0.0, 0.9305, -0.3664, 0.0, 0.9305, -0.3664, 0.0, 0.9305, -0.3664, 0.0, 0.9305, 0.3664, 0.0, 0.9305, 0.3664, 0.0, 0.9305, -0.3664, 0.0, 0.9305, -0.6818, 0.0, 0.7316, -0.6818, 0.0, 0.7316, -0.6818, 0.0, 0.7316, -0.3664, 0.0, 0.9305, -0.3664, 0.0, 0.9305, -1.0, 0.0, -1.531e-07, -1.0, 0.0, -1.531e-07, -1.0, 0.0, -1.531e-07, -1.0, 0.0, -1.531e-07, -1.0, 0.0, -1.531e-07, -1.0, 0.0, -1.531e-07, 0.0, -1.0, 7.098e-07, 0.0, -1.0, 2.763e-06, 0.0, -1.0, -2.7e-08, 0.0, -1.0, -2.7e-08, 0.0, -1.0, -1.499e-07, 0.0, -1.0, -8.296e-08, 0.0, -1.0, 7.098e-07, 0.0, -1.0, -2.7e-08, 0.0, -1.0, -8.296e-08, 0.0, -1.0, -2.566e-07, 0.0, -1.0, 7.098e-07, 0.0, -1.0, -8.296e-08, 0.0, 1.0, 9.625e-07, 0.0, 1.0, 2.763e-06, 0.0, 1.0, -6.136e-08, 0.0, 1.0, -6.136e-08, 0.0, 1.0, 1.106e-07, 0.0, 1.0, -8.606e-08, 0.0, 1.0, 9.625e-07, 0.0, 1.0, -6.136e-08, 0.0, 1.0, -8.606e-08, 0.0, 1.0, 2.566e-07, 0.0, 1.0, 9.625e-07, 0.0, 1.0, -8.606e-08, 0.0, -0.8035, 0.5952, 0.0, -0.8035, 0.5952, 0.0, -0.8035, 0.5952, 2.105e-08, -0.8035, 0.5952, 2.105e-08, -0.8035, 0.5952, 2.105e-08, -0.8035, 0.5952, -1.587e-07, 0.8035, 0.5952, 0.0, 0.8035, 0.5952, -3.768e-08, 0.8035, 0.5952, -3.768e-08, 0.8035, 0.5952, -1.963e-07, 0.8035, 0.5952, -1.587e-07, 0.8035, 0.5952, -2.735e-07, -8.651e-08, 1.0, -3.502e-07, -8.651e-08, 1.0, -7.674e-08, -8.651e-08, 1.0, -7.674e-08, -8.651e-08, 1.0, 0.0, -8.651e-08, 1.0, -2.735e-07, -8.651e-08, 1.0, 1.0, 0.0, 0.0, 1.0, 0.0, 0.0, 1.0, 0.0, 0.0, 1.0, -8.382e-08, -1.03e-06, 1.0, -8.382e-08, -1.03e-06, 1.0, -8.382e-08, -1.03e-06, -1.0, -1.162e-09, 0.0, -1.0, -1.162e-09, 0.0, -1.0, -1.162e-09, 0.0, -1.0, -7.734e-08, 9.092e-07, -1.0, -7.734e-08, 9.092e-07, -1.0, -7.734e-08, 9.092e-07, 1.0, 0.0, -3.062e-07, 1.0, 0.0, -3.062e-07, 1.0, 0.0, -3.062e-07, 1.0, 0.0, -3.062e-07, 1.0, 0.0, -3.062e-07, 1.0, 0.0, -3.062e-07, 0.6818, 0.0, 0.7316, 0.3664, 0.0, 0.9305, 0.3664, 0.0, 0.9305, 0.3664, 0.0, 0.9305, 0.6818, 0.0, 0.7316, 0.6818, 0.0, 0.7316, 0.3664, 0.0, 0.9305, -0.3664, 0.0, 0.9305, -0.3664, 0.0, 0.9305, -0.3664, 0.0, 0.9305, 0.3664, 0.0, 0.9305, 0.3664, 0.0, 0.9305, -0.3664, 0.0, 0.9305, -0.6818, 0.0, 0.7316, -0.6818, 0.0, 0.7316, -0.6818, 0.0, 0.7316, -0.3664, 0.0, 0.9305, -0.3664, 0.0, 0.9305, -1.0, 0.0, -1.531e-07, -1.0, 0.0, -1.531e-07, -1.0, 0.0, -1.531e-07, -1.0, 0.0, -1.531e-07, -1.0, 0.0, -1.531e-07, -1.0, 0.0, -1.531e-07, 3.518e-10, -1.0, -1.603e-07, 0.0, -1.0, -1.382e-06, -1.999e-08, -1.0, -4.977e-08, -1.999e-08, -1.0, -4.977e-08, -7.135e-08, -1.0, 6.99e-08, -2.683e-09, -1.0, 5.175e-08, 3.518e-10, -1.0, -1.603e-07, -1.999e-08, -1.0, -4.977e-08, -2.683e-09, -1.0, 5.175e-08, 1.529e-14, -1.0, 5.131e-07, 3.518e-10, -1.0, -1.603e-07, -2.683e-09, -1.0, 5.175e-08, 3.518e-10, 1.0, -1.974e-07, 0.0, 1.0, 0.0, -1.999e-08, 1.0, 5.348e-08, -1.999e-08, 1.0, 5.348e-08, -7.135e-08, 1.0, 1.522e-08, -2.683e-09, 1.0, -2.353e-08, 3.518e-10, 1.0, -1.974e-07, -1.999e-08, 1.0, 5.348e-08, -2.683e-09, 1.0, -2.353e-08, -1.529e-14, 1.0, -3.848e-07, 3.518e-10, 1.0, -1.974e-07, -2.683e-09, 1.0, -2.353e-08, -1.0, 7.828e-09, -1.486e-07, -1.0, 0.0, 0.0, -1.0, 1.151e-07, -1.996e-07, -1.0, 1.151e-07, -1.996e-07, -1.0, 6.909e-07, -2.675e-06, -1.0, 3.454e-07, 1.698e-07, -1.0, 3.454e-07, 1.698e-07, -1.0, 1.382e-06, 7.388e-07, -1.0, 2.381e-07, 2.208e-07, -1.0, 1.151e-07, -1.996e-07, -1.0, 3.454e-07, 1.698e-07, -1.0, 2.381e-07, 2.208e-07, -1.0, 7.828e-09, -1.486e-07, -1.0, 1.151e-07, -1.996e-07, -1.0, 2.381e-07, 2.208e-07, -1.0, 4.697e-08, -8.918e-07, -1.0, 7.828e-09, -1.486e-07, -1.0, 2.381e-07, 2.208e-07, -6.353e-07, -2.029e-05, 1.0, -4.511e-06, 0.3827, 0.9239, -3.337e-06, 0.3827, 0.9239, -3.337e-06, 0.3827, 0.9239, -1.271e-06, -1.212e-06, 1.0, -6.353e-07, -2.029e-05, 1.0, -5.658e-07, -1.0, -7.557e-06, -5.639e-06, -0.9239, 0.3827, -4.594e-06, -0.9239, 0.3827, -4.594e-06, -0.9239, 0.3827, 2.481e-07, -1.0, 9.406e-06, -5.658e-07, -1.0, -7.557e-06, -6.675e-06, -0.3827, 0.9239, -6.353e-07, -2.029e-05, 1.0, -1.271e-06, -1.212e-06, 1.0, -1.271e-06, -1.212e-06, 1.0, -9.023e-06, -0.3827, 0.9239, -6.675e-06, -0.3827, 0.9239, -1.916e-06, 0.9239, 0.3827, 2.256e-06, 0.9239, 0.3827, 7.883e-07, 0.9239, 0.3827, 7.883e-07, 0.9239, 0.3827, -3.384e-06, 0.9239, 0.3827, -1.916e-06, 0.9239, 0.3827, -4.949e-07, 0.9239, -0.3827, 6.639e-06, 0.7071, -0.7071, 7.592e-06, 0.7071, -0.7071, 7.592e-06, 0.7071, -0.7071, -2.256e-06, 0.9239, -0.3827, -4.949e-07, 0.9239, -0.3827, 6.639e-06, 0.7071, -0.7071, -1.171e-06, 4.744e-06, -1.0, -5.358e-07, -1.526e-05, -1.0, -5.358e-07, -1.526e-05, -1.0, 7.592e-06, 0.7071, -0.7071, 6.639e-06, 0.7071, -0.7071, -1.171e-06, 4.744e-06, -1.0, 6.767e-06, -0.3827, -0.9239, 4.419e-06, -0.3827, -0.9239, 4.419e-06, -0.3827, -0.9239, -5.358e-07, -1.526e-05, -1.0, -1.171e-06, 4.744e-06, -1.0, 2.925e-06, -0.9239, -0.3827, -5.658e-07, -1.0, -7.557e-06, 2.481e-07, -1.0, 9.406e-06, 2.481e-07, -1.0, 9.406e-06, 3.383e-06, -0.9239, -0.3827, 2.925e-06, -0.9239, -0.3827, -1.0, 7.828e-09, -1.486e-07, -1.0, 0.0, 0.0, -1.0, 1.151e-07, -1.996e-07, -1.0, 1.151e-07, -1.996e-07, -1.0, 6.909e-07, -2.675e-06, -1.0, 3.454e-07, 1.698e-07, -1.0, 3.454e-07, 1.698e-07, -1.0, 1.382e-06, 7.388e-07, -1.0, 2.381e-07, 2.208e-07, -1.0, 1.151e-07, -1.996e-07, -1.0, 3.454e-07, 1.698e-07, -1.0, 2.381e-07, 2.208e-07, -1.0, 7.828e-09, -1.486e-07, -1.0, 1.151e-07, -1.996e-07, -1.0, 2.381e-07, 2.208e-07, -1.0, 4.697e-08, -8.918e-07, -1.0, 7.828e-09, -1.486e-07, -1.0, 2.381e-07, 2.208e-07, -6.353e-07, -2.017e-05, 1.0, -4.511e-06, 0.3827, 0.9239, -3.337e-06, 0.3827, 0.9239, -3.337e-06, 0.3827, 0.9239, -1.271e-06, -1.027e-06, 1.0, -6.353e-07, -2.017e-05, 1.0, -2.487e-08, -1.0, -7.516e-06, -5.639e-06, -0.9239, 0.3827, -4.465e-06, -0.9239, 0.3827, -4.465e-06, -0.9239, 0.3827, 6.103e-07, -1.0, 9.344e-06, -2.487e-08, -1.0, -7.516e-06, -6.675e-06, -0.3827, 0.9239, -6.353e-07, -2.017e-05, 1.0, -1.271e-06, -1.027e-06, 1.0, -1.271e-06, -1.027e-06, 1.0, -9.023e-06, -0.3827, 0.9239, -6.675e-06, -0.3827, 0.9239, -1.916e-06, 0.9239, 0.3827, 2.256e-06, 0.9239, 0.3827, 7.883e-07, 0.9239, 0.3827, 7.883e-07, 0.9239, 0.3827, -3.384e-06, 0.9239, 0.3827, -1.916e-06, 0.9239, 0.3827, -4.949e-07, 0.9239, -0.3827, 6.639e-06, 0.7071, -0.7071, 7.592e-06, 0.7071, -0.7071, 7.592e-06, 0.7071, -0.7071, -2.256e-06, 0.9239, -0.3827, -4.949e-07, 0.9239, -0.3827, 6.639e-06, 0.7071, -0.7071, -1.489e-06, 4.764e-06, -1.0, -5.358e-07, -1.52e-05, -1.0, -5.358e-07, -1.52e-05, -1.0, 7.592e-06, 0.7071, -0.7071, 6.639e-06, 0.7071, -0.7071, -1.489e-06, 4.764e-06, -1.0, 4.511e-06, -0.3827, -0.9239, 2.751e-06, -0.3827, -0.9239, 2.751e-06, -0.3827, -0.9239, -5.358e-07, -1.52e-05, -1.0, -1.489e-06, 4.764e-06, -1.0, 2.256e-06, -0.9239, -0.3827, -2.487e-08, -1.0, -7.516e-06, 6.103e-07, -1.0, 9.344e-06, 6.103e-07, -1.0, 9.344e-06, 2.256e-06, -0.9239, -0.3827, 2.256e-06, -0.9239, -0.3827, 1.0, -1.522e-07, 0.0, 1.0, -1.382e-06, 0.0, 1.0, 2.539e-08, 0.0, 1.0, 2.539e-08, 0.0, 1.0, 6.909e-07, 0.0, 1.0, 1.854e-07, 0.0, 1.0, -1.522e-07, 0.0, 1.0, 2.539e-08, 0.0, 1.0, 1.854e-07, 0.0, 1.0, 1.854e-07, 0.0, 1.0, 0.0, 0.0, 1.0, 7.828e-09, 0.0, 1.0, -1.522e-07, 0.0, 1.0, 1.854e-07, 0.0, 1.0, 7.828e-09, 0.0, 1.0, 4.697e-08, 0.0, 1.0, -1.522e-07, 0.0, 1.0, 7.828e-09, 0.0, 6.353e-07, -2.053e-05, 1.0, 0.0001212, 1.731e-05, 1.0, 3.337e-06, 0.3827, 0.9239, 3.337e-06, 0.3827, 0.9239, 4.511e-06, 0.3827, 0.9239, 6.353e-07, -2.053e-05, 1.0, 6.353e-07, -1.0, -7.799e-06, -0.0001087, -1.0, 3.02e-05, 4.465e-06, -0.9239, 0.3827, 4.465e-06, -0.9239, 0.3827, 5.639e-06, -0.9239, 0.3827, 6.353e-07, -1.0, -7.799e-06, 9.023e-06, -0.3827, 0.9239, 9.023e-06, -0.3827, 0.9239, -2.319e-05, 4.075e-06, 1.0, 0.0001212, 1.731e-05, 1.0, 6.353e-07, -2.053e-05, 1.0, 0.0, -0.3827, 0.9239, 3.384e-06, 0.9239, 0.3827, 3.384e-06, 0.9239, 0.3827, 3.384e-06, 0.9239, 0.3827, -2.256e-06, 0.9239, 0.3827, -2.256e-06, 0.9239, 0.3827, -2.256e-06, 0.9239, 0.3827, 2.256e-06, 0.9239, -0.3827, 2.256e-06, 0.9239, -0.3827, -3.095e-05, 0.7071, -0.7071, -9.858e-06, 0.7071, -0.7071, -6.639e-06, 0.7071, -0.7071, -4.511e-06, 0.9239, -0.3827, -6.639e-06, 0.7071, -0.7071, -9.858e-06, 0.7071, -0.7071, 5.358e-07, -1.552e-05, -1.0, 5.358e-07, -1.552e-05, -1.0, 1.171e-06, 4.287e-06, -1.0, -6.639e-06, 0.7071, -0.7071, 1.171e-06, 4.287e-06, -1.0, 5.358e-07, -1.552e-05, -1.0, -4.419e-06, -0.3827, -0.9239, -4.419e-06, -0.3827, -0.9239, -6.767e-06, -0.3827, -0.9239, 1.171e-06, 4.287e-06, -1.0, -3.383e-06, -0.9239, -0.3827, -3.383e-06, -0.9239, -0.3827, 3.18e-05, -1.0, -1.135e-05, -0.0001087, -1.0, 3.02e-05, 6.353e-07, -1.0, -7.799e-06, -1.128e-06, -0.9239, -0.3827, 1.0, -1.522e-07, 0.0, 1.0, -1.382e-06, 0.0, 1.0, 2.539e-08, 0.0, 1.0, 2.539e-08, 0.0, 1.0, 6.909e-07, 0.0, 1.0, 1.854e-07, 0.0, 1.0, -1.522e-07, 0.0, 1.0, 2.539e-08, 0.0, 1.0, 1.854e-07, 0.0, 1.0, 1.854e-07, 0.0, 1.0, 0.0, 0.0, 1.0, 7.828e-09, 0.0, 1.0, -1.522e-07, 0.0, 1.0, 1.854e-07, 0.0, 1.0, 7.828e-09, 0.0, 1.0, 4.697e-08, 0.0, 1.0, -1.522e-07, 0.0, 1.0, 7.828e-09, 0.0, 6.353e-07, -2.044e-05, 1.0, -4.817e-05, 1.742e-05, 1.0, 3.337e-06, 0.3827, 0.9239, 3.337e-06, 0.3827, 0.9239, 4.511e-06, 0.3827, 0.9239, 6.353e-07, -2.044e-05, 1.0, 2.486e-08, -1.0, -7.809e-06, -8.198e-07, -1.0, 3.013e-05, 4.465e-06, -0.9239, 0.3827, 4.465e-06, -0.9239, 0.3827, 5.639e-06, -0.9239, 0.3827, 2.486e-08, -1.0, -7.809e-06, 9.023e-06, -0.3827, 0.9239, 9.023e-06, -0.3827, 0.9239, -2.307e-05, 4.001e-06, 1.0, -4.817e-05, 1.742e-05, 1.0, 6.353e-07, -2.044e-05, 1.0, 0.0, -0.3827, 0.9239, 3.384e-06, 0.9239, 0.3827, 3.384e-06, 0.9239, 0.3827, 3.384e-06, 0.9239, 0.3827, -2.256e-06, 0.9239, 0.3827, -2.256e-06, 0.9239, 0.3827, -2.256e-06, 0.9239, 0.3827, 2.256e-06, 0.9239, -0.3827, 2.256e-06, 0.9239, -0.3827, -3.101e-05, 0.7071, -0.7071, -4.371e-05, 0.7071, -0.7071, -6.639e-06, 0.7071, -0.7071, -4.511e-06, 0.9239, -0.3827, -6.639e-06, 0.7071, -0.7071, -4.371e-05, 0.7071, -0.7071, 5.358e-07, -1.541e-05, -1.0, 5.358e-07, -1.541e-05, -1.0, 1.489e-06, 4.338e-06, -1.0, -6.639e-06, 0.7071, -0.7071, 1.489e-06, 4.338e-06, -1.0, 5.358e-07, -1.541e-05, -1.0, -2.751e-06, -0.3827, -0.9239, -2.751e-06, -0.3827, -0.9239, -4.511e-06, -0.3827, -0.9239, 1.489e-06, 4.338e-06, -1.0, -2.256e-06, -0.9239, -0.3827, -2.256e-06, -0.9239, -0.3827, 3.281e-05, -1.0, -1.09e-05, -8.198e-07, -1.0, 3.013e-05, 2.486e-08, -1.0, -7.809e-06, -2.256e-06, -0.9239, -0.3827])] * 3)])

# ---- objects
ob_chassis_special_a = bpy.data.objects.new('Chassis_Special_A', me_mesh_006)

# ---- transforms, parenting, visibility, modifiers, constraints
ob_chassis_special_a.location = (0.0, 0.0, 0.0)
ob_chassis_special_a.scale = (0.01, 0.01, 0.01)
ob_chassis_special_a.color = (0.8, 0.8, 0.8, 1.0)

# ---- collection membership
col_collection.objects.link(ob_chassis_special_a)

# ---- scene / render settings (as saved in the file)
scene.frame_start = 1; scene.frame_end = 250; scene.frame_set(1)
scene.render.engine = 'BLENDER_EEVEE_NEXT'
scene.render.fps = 30
scene.cycles.sampling_pattern = 'TABULATED_SOBOL'
bpy.context.view_layer.update()

# ---- added for rendering (the .blend has no active camera and no usable light): camera, sun
cam_auto = bpy.data.cameras.new('AutoCamera')
cam_auto.lens = 50.0
cam_auto.sensor_width = 36.0
cam_auto.clip_end = 1000.0
ob_auto_camera = bpy.data.objects.new('AutoCamera', cam_auto)
scene.collection.objects.link(ob_auto_camera)
ob_auto_camera.location = (7.41738, -9.30104, 7.39862)
ob_auto_camera.rotation_euler = (1.09748, -7.21219e-08, 0.694738)
scene.camera = ob_auto_camera
light_auto_sun = bpy.data.lights.new('AutoSun', 'SUN')
light_auto_sun.energy = 3.0
light_auto_sun.angle = 0.0523599
ob_auto_sun = bpy.data.objects.new('AutoSun', light_auto_sun)
scene.collection.objects.link(ob_auto_sun)
ob_auto_sun.rotation_euler = (0.872665, 0.174533, 0.523599)
bpy.context.view_layer.update()

